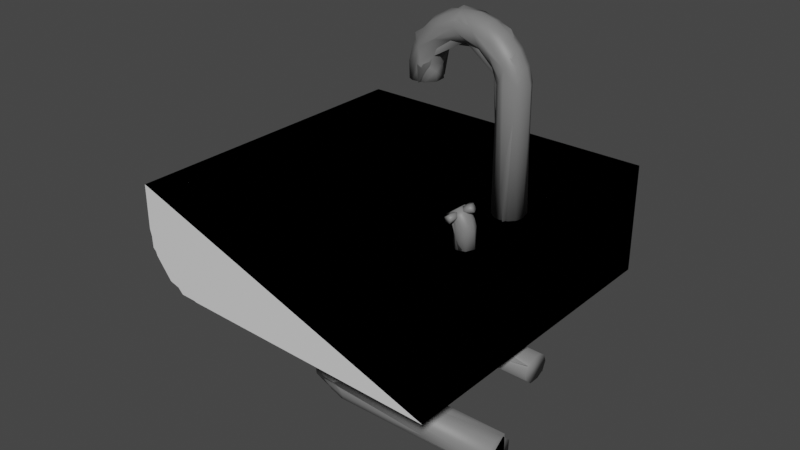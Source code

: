# Source: Waschbecken.blend  (saved by Blender 3.4.6; exported with 4.5.12 LTS)
import bpy
from mathutils import Matrix  # noqa: F401  (used for matrix-valued properties, if any)

bpy.ops.wm.read_factory_settings(use_empty=True)
scene = bpy.context.scene
scene.name = 'Scene'

# ---- materials (node trees are filled in below, after node groups)
mat_material = bpy.data.materials.new('Material')
mat_material.alpha_threshold = 0.0
mat_material.line_color = (0.0, 0.0, 0.0, 1.0)
mat_material_002 = bpy.data.materials.new('Material.002')
mat_material_003 = bpy.data.materials.new('Material.003')
mat_material_003.alpha_threshold = 0.0
mat_material_003.line_color = (0.0, 0.0, 0.0, 1.0)
mat_material_001 = bpy.data.materials.new('Material.001')

# ---- material node trees
mat_material.use_nodes = True; mat_material.node_tree.nodes.clear()
_N = mat_material.node_tree.nodes; _L = mat_material.node_tree.links
n0 = _N.new('ShaderNodeOutputMaterial'); n0.name = 'Material Output'; n0.location = (300, 300)
n1 = _N.new('ShaderNodeBsdfPrincipled'); n1.name = 'Principled BSDF'; n1.location = (10, 300)
n1.distribution = 'GGX'
n1.subsurface_method = 'RANDOM_WALK_SKIN'
n1.inputs[2].default_value = 0.4
n1.inputs[3].default_value = 1.45
n1.inputs[27].default_value = (0.0, 0.0, 0.0, 1.0)
n1.inputs[28].default_value = 1.0
_L.new(n1.outputs[0], n0.inputs[0])
n0.is_active_output = True
mat_material_002.use_nodes = True; mat_material_002.node_tree.nodes.clear()
_N = mat_material_002.node_tree.nodes; _L = mat_material_002.node_tree.links
n0 = _N.new('ShaderNodeBsdfPrincipled'); n0.name = 'Principled BSDF'; n0.location = (10, 300)
n0.distribution = 'GGX'
n0.subsurface_method = 'RANDOM_WALK_SKIN'
n0.inputs[0].default_value = (0.196, 0.196, 0.196, 1.0)
n0.inputs[3].default_value = 1.45
n0.inputs[27].default_value = (0.0, 0.0, 0.0, 1.0)
n0.inputs[28].default_value = 1.0
n1 = _N.new('ShaderNodeOutputMaterial'); n1.name = 'Material Output'; n1.location = (300, 300)
_L.new(n0.outputs[0], n1.inputs[0])
n1.is_active_output = True
mat_material_003.use_nodes = True; mat_material_003.node_tree.nodes.clear()
_N = mat_material_003.node_tree.nodes; _L = mat_material_003.node_tree.links
n0 = _N.new('ShaderNodeOutputMaterial'); n0.name = 'Material Output'; n0.location = (300, 300)
n1 = _N.new('ShaderNodeBsdfPrincipled'); n1.name = 'Principled BSDF'; n1.location = (10, 300)
n1.distribution = 'GGX'
n1.subsurface_method = 'RANDOM_WALK_SKIN'
n1.inputs[2].default_value = 0.4
n1.inputs[3].default_value = 1.45
n1.inputs[27].default_value = (0.0, 0.0, 0.0, 1.0)
n1.inputs[28].default_value = 1.0
_L.new(n1.outputs[0], n0.inputs[0])
n0.is_active_output = True
mat_material_001.use_nodes = True; mat_material_001.node_tree.nodes.clear()
_N = mat_material_001.node_tree.nodes; _L = mat_material_001.node_tree.links
n0 = _N.new('ShaderNodeBsdfPrincipled'); n0.name = 'Principled BSDF'; n0.location = (10, 300)
n0.distribution = 'GGX'
n0.subsurface_method = 'RANDOM_WALK_SKIN'
n0.inputs[0].default_value = (0.196, 0.196, 0.196, 1.0)
n0.inputs[3].default_value = 1.45
n0.inputs[27].default_value = (0.0, 0.0, 0.0, 1.0)
n0.inputs[28].default_value = 1.0
n1 = _N.new('ShaderNodeOutputMaterial'); n1.name = 'Material Output'; n1.location = (300, 300)
_L.new(n0.outputs[0], n1.inputs[0])
n1.is_active_output = True

# ---- world
world_world = bpy.data.worlds.new('World'); scene.world = world_world
world_world.use_nodes = True; world_world.node_tree.nodes.clear()
_N = world_world.node_tree.nodes; _L = world_world.node_tree.links
n0 = _N.new('ShaderNodeOutputWorld'); n0.name = 'World Output'; n0.location = (300, 300)
n1 = _N.new('ShaderNodeBackground'); n1.name = 'Background'; n1.location = (10, 300)
n1.inputs[0].default_value = (0.05088, 0.05088, 0.05088, 1.0)
_L.new(n1.outputs[0], n0.inputs[0])
n0.is_active_output = True
world_world.color = (0.05088, 0.05088, 0.05088)
world_world.use_sun_shadow = False
world_world.sun_shadow_jitter_overblur = 0.0

# ---- meshes
me_cube = bpy.data.meshes.new('Cube')
me_cube.from_pydata([(0.5413, 0.05949, -0.5972), (0.5413, 0.01647, -0.6307), (0.5413, -0.0307, -0.6296), (0.5413, -0.07042, -0.6052), (0.5413, -0.08908, -0.5457), (0.5413, -0.06978, -0.5021), (0.5413, -0.03153, -0.475), (0.5413, 0.01489, -0.4762), (0.5413, 0.04864, -0.4954), (0.5413, 0.8104, -0.366), (1.0, 1.0, -1.057), (0.5413, -0.8104, -0.366), (1.0, -1.0, -1.057), (-0.8104, 0.8104, -0.366), (-0.8104, -0.8104, -0.366), (-1.0, 1.0, -0.6476), (-0.6476, 1.0, -1.0), (-1.0, 0.6476, -1.0), (-0.9391, 0.9999, -0.8564), (-0.9488, 0.9447, -0.9402), (-1.0, 0.9602, -0.8057), (-0.8564, 0.9391, -0.9999), (-0.9264, 0.9416, -0.9585), (-0.8057, 1.0, -0.9602), (-0.9999, 0.8564, -0.9391), (-0.9602, 0.8057, -1.0), (-0.6476, -1.0, -1.0), (-1.0, -1.0, -0.6476), (-1.0, -0.6476, -1.0), (-0.8564, -0.9999, -0.939), (-0.9402, -0.9447, -0.9488), (-0.8055, -0.9597, -1.001), (-0.9999, -0.9391, -0.8564), (-0.9585, -0.9416, -0.9264), (-0.9601, -1.0, -0.8056), (-0.9392, -0.857, -0.9995), (-1.0, -0.8057, -0.9602), (1.0, -1.0, -0.366), (-1.0, -1.0, -0.366), (1.0, 1.0, -0.366), (-1.0, 1.0, -0.366), (0.5413, -0.8104, -0.8788), (-0.8104, -0.8104, -0.8788), (0.5413, 0.8104, -0.8788), (-0.8104, 0.8104, -0.8788), (0.5413, 0.07312, -0.5442), (0.6746, 0.07336, -0.5472), (0.6746, 0.05359, -0.6063), (0.6746, -0.01037, -0.6355), (0.6746, -0.07231, -0.6028), (0.6746, -0.08851, -0.5369), (0.6746, -0.04647, -0.4808), (0.6746, 0.03393, -0.4801), (0.8074, 0.08527, -0.372), (0.8488, 0.05101, -0.372), (0.8641, -0.0004472, -0.372), (0.8524, -0.04353, -0.372), (0.8226, -0.07715, -0.372), (0.7803, -0.09135, -0.372), (0.7358, -0.08527, -0.372), (0.6945, -0.05101, -0.372), (0.6791, 0.0004472, -0.372), (0.695, 0.05175, -0.372), (0.7597, 0.09263, 0.383), (0.8303, 0.07262, 0.3651), (0.8663, 0.001731, 0.3622), (0.8328, -0.07065, 0.3632), (0.7394, -0.08758, 0.3926), (0.7081, -0.06714, 0.3634), (0.6812, -0.01922, 0.3625), (0.819, 0.05962, 0.4543), (0.8399, 0.0001911, 0.4568), (0.8196, -0.05917, 0.4539), (0.6653, -0.02716, 0.4082), (0.6815, 0.03267, 0.384), (0.7044, 0.06606, 0.3826), (0.7561, 0.08807, 0.4822), (0.7723, 0.05962, 0.5345), (0.7918, 0.0001911, 0.5423), (0.7729, -0.05917, 0.5343), (0.761, -0.09108, 0.46), (0.68, -0.06994, 0.4443), (0.6357, -0.02716, 0.4502), (0.7096, 0.08772, 0.4578), (0.6496, 0.09123, 0.5728), (0.7064, 0.05962, 0.5998), (0.7232, 0.0001912, 0.6124), (0.707, -0.05917, 0.5998), (0.6747, -0.08782, 0.5674), (0.6664, -0.08761, 0.5083), (0.5963, -0.02716, 0.4831), (0.6187, 0.03539, 0.4737), (0.6401, 0.07051, 0.4901), (0.6258, 0.05962, 0.6459), (0.6388, 0.0001911, 0.6624), (0.6264, -0.05917, 0.646), (0.6035, -0.08211, 0.5308), (0.5496, -0.02716, 0.5046), (0.6099, 0.08772, 0.5481), (0.5616, 0.08807, 0.6211), (0.536, 0.05962, 0.6695), (0.5443, 0.000191, 0.6888), (0.5366, -0.05917, 0.6698), (0.5595, -0.09037, 0.615), (0.5345, -0.06994, 0.5405), (0.499, -0.02716, 0.5133), (0.5232, 0.03539, 0.5164), (0.5335, 0.07051, 0.5413), (0.4432, 0.05962, 0.6691), (0.4472, -0.01824, 0.6905), (0.444, -0.07683, 0.6487), (0.4797, -0.08761, 0.5761), (0.4479, -0.02716, 0.5087), (0.4783, 0.08772, 0.5765), (0.4152, 0.09119, 0.6084), (0.3592, 0.07714, 0.6244), (0.3519, 0.01879, 0.6663), (0.354, -0.05917, 0.6452), (0.442, -0.09132, 0.606), (0.4169, -0.06994, 0.5322), (0.3997, -0.02716, 0.4909), (0.4191, 0.03539, 0.5057), (0.4155, 0.07051, 0.5324), (0.2735, 0.05962, 0.5979), (0.2656, 0.0001909, 0.6174), (0.2737, -0.05917, 0.5985), (0.3264, -0.08798, 0.5826), (0.3578, -0.02716, 0.4613), (0.3502, 0.08772, 0.5353), (0.2628, 0.08807, 0.5299), (0.2081, 0.05962, 0.532), (0.1955, 0.000191, 0.5488), (0.2082, -0.05917, 0.5326), (0.3237, -0.08732, 0.5187), (0.3191, -0.06994, 0.4662), (0.3249, -0.02716, 0.4219), (0.3343, 0.03539, 0.4443), (0.3178, 0.07051, 0.4657), (0.2274, 0.09199, 0.4162), (0.1803, 0.07714, 0.441), (0.1455, 0.01879, 0.4655), (0.162, -0.05917, 0.452), (0.3034, -0.02716, 0.3753), (0.1658, 0.08264, 0.3534), (0.1188, 0.01879, 0.371), (0.1382, -0.05917, 0.3622), (0.2222, -0.09098, 0.4587), (0.2377, -0.08761, 0.3728), (0.2675, -0.06994, 0.3601), (0.2946, -0.02716, 0.3247), (0.2915, 0.03539, 0.3488), (0.2666, 0.07051, 0.3591), (0.237, 0.08772, 0.3716), (0.1861, 0.09017, 0.2702), (0.1295, 0.04616, 0.2701), (0.1197, -0.01775, 0.2701), (0.1528, -0.07346, 0.2701), (0.1845, -0.09067, 0.2706), (0.2579, -0.08067, 0.2702), (0.2999, -0.02619, 0.2701), (0.2944, 0.04161, 0.2701), (0.2485, 0.08439, 0.2702), (0.745, 0.08961, -0.372), (-0.3521, 0.1308, -0.9583), (-0.3163, 0.1226, -0.9583), (-0.2827, 0.06301, -0.9583), (-0.2875, -0.01682, -0.9583), (-0.3268, -0.06557, -0.9583), (-0.3636, -0.06404, -0.9583), (-0.3952, -0.03508, -0.9583), (-0.4112, 0.04102, -0.9583), (-0.3866, 0.111, -0.9583), (-0.3231, 0.1272, -1.698), (-0.2955, 0.09808, -1.654), (-0.2801, 0.02143, -1.65), (-0.3052, -0.04926, -1.655), (-0.3506, -0.06883, -1.667), (-0.3909, -0.04068, -1.651), (-0.4125, 0.03299, -1.655), (-0.3847, 0.1133, -1.652), (-0.3457, 0.1306, -1.726), (-0.2806, 0.09539, -1.722), (-0.2671, 0.02142, -1.716), (-0.2895, -0.04639, -1.725), (-0.3698, -0.04844, -1.751), (-0.3927, 0.02119, -1.765), (-0.3787, 0.09762, -1.756), (-0.2608, 0.1269, -1.842), (-0.2549, 0.09721, -1.784), (-0.2404, 0.02118, -1.776), (-0.2639, -0.04826, -1.789), (-0.331, -0.05545, -1.837), (-0.3537, 0.02122, -1.864), (-0.342, 0.09749, -1.851), (-0.2815, 0.1305, -1.875), (-0.2168, 0.09696, -1.835), (-0.2043, 0.02122, -1.822), (-0.2172, -0.03218, -1.836), (-0.2448, -0.06178, -1.851), (-0.282, -0.04807, -1.92), (-0.2965, 0.02126, -1.946), (-0.288, 0.09726, -1.929), (-0.1394, 0.1246, -1.923), (-0.17, 0.09673, -1.871), (-0.1604, 0.02127, -1.855), (-0.1756, -0.04781, -1.882), (-0.2433, -0.06811, -1.902), (-0.2165, -0.04783, -1.976), (-0.2252, 0.02132, -2.006), (-0.2192, 0.1056, -1.982), (-0.1155, 0.08267, -1.882), (-0.1139, 0.01181, -1.873), (-0.1201, -0.04914, -1.904), (-0.0968, -0.06843, -1.975), (-0.1432, -0.03121, -2.021), (-0.1464, 0.04175, -2.039), (-0.141, 0.1089, -2.01), (-0.06318, 0.131, -1.974), (-0.06124, 0.1109, -1.902), (-0.06537, 0.0421, -1.871), (-0.0625, -0.03326, -1.89), (-0.06181, -0.03334, -2.024), (-0.06404, 0.04194, -2.044), (-0.06132, 0.1109, -2.012), (0.02989, 0.124, -1.885), (0.01291, 0.0939, -1.859), (-0.01679, 0.04213, -1.854), (-0.008391, -0.04206, -1.876), (-0.032, -0.06676, -1.937), (0.04403, -0.06404, -1.94), (0.01674, -0.03351, -2.001), (0.01859, 0.04196, -2.021), (0.0147, 0.1111, -1.988), (0.02678, 0.04218, -1.82), (0.0366, -0.03361, -1.835), (0.07574, -0.0636, -1.849), (0.08791, -0.03377, -1.951), (0.09375, 0.042, -1.97), (0.08347, 0.1113, -1.939), (0.08251, 0.1115, -1.792), (0.06236, 0.04223, -1.773), (0.07486, -0.03387, -1.785), (0.1209, -0.06705, -1.84), (0.1468, -0.03401, -1.878), (0.1563, 0.04205, -1.895), (0.1462, 0.09558, -1.878), (0.1223, 0.1298, -1.849), (0.1303, 0.1252, -1.725), (0.1024, 0.09564, -1.723), (0.08749, 0.04226, -1.716), (0.1019, -0.03409, -1.722), (0.1409, -0.06366, -1.708), (0.1716, -0.06701, -1.715), (0.1895, -0.03418, -1.788), (0.202, 0.04209, -1.8), (0.1813, 0.1117, -1.781), (0.1253, 0.1118, -1.655), (0.1004, 0.04228, -1.651), (0.1157, -0.03422, -1.653), (0.213, -0.03426, -1.686), (0.2276, 0.04211, -1.694), (0.2124, 0.09564, -1.686), (0.1806, 0.1298, -1.677), (0.1202, 0.09639, -1.53), (0.1152, -0.03208, -1.568), (0.1967, -0.06377, -1.493), (0.2122, -0.04096, -1.563), (0.2318, 0.01768, -1.567), (0.1854, 0.1296, -1.553), (0.1449, 0.1251, -1.537), (0.1162, 0.06361, -1.494), (0.1006, 0.02791, -1.556), (0.1467, -0.06171, -1.537), (0.1844, -0.06707, -1.441), (0.2233, 0.08443, -1.563), (0.1317, 0.00131, -1.433), (0.1511, -0.04597, -1.448), (0.2383, -0.03328, -1.485), (0.2523, 0.04203, -1.492), (0.1839, 0.125, -1.413), (0.1561, 0.08107, -1.388), (0.2511, 0.09633, -1.449), (0.219, 0.1249, -1.456), (0.1802, 0.001413, -1.333), (0.1959, -0.04591, -1.354), (0.2856, 0.04203, -1.431), (0.2237, 0.1114, -1.315), (0.2099, 0.06115, -1.294), (0.2438, -0.0673, -1.343), (0.2719, -0.06363, -1.362), (0.272, -0.03384, -1.421), (0.2458, 0.02181, -1.252), (0.3235, -0.05171, -1.343), (0.3353, -0.01499, -1.366), (0.329, 0.04198, -1.385), (0.2994, 0.111, -1.371), (0.2571, 0.1314, -1.343), (0.2994, 0.1248, -1.271), (0.2851, 0.08065, -1.231), (0.2516, -0.03386, -1.269), (0.3273, 0.1251, -1.323), (0.3273, 0.001702, -1.2), (0.3292, -0.05898, -1.245), (0.3716, 0.09505, -1.338), (0.3826, 0.1159, -1.219), (0.3604, 0.07948, -1.195), (0.4019, -0.06749, -1.252), (0.4091, -0.06183, -1.291), (0.4197, -0.002685, -1.339), (0.3802, 0.04558, -1.355), (0.4138, 0.1197, -1.3), (0.3892, 0.0216, -1.178), (0.4071, -0.05727, -1.222), (0.4326, 0.08785, -1.331), (0.4205, 0.1259, -1.23), (0.436, 0.08834, -1.19), (0.4324, 0.02107, -1.174), (0.415, -0.03134, -1.194), (0.417, -0.03779, -1.321), (0.4125, 0.131, -1.268), (0.4367, 0.03145, -1.346), (0.9851, 0.1168, -1.231), (0.9859, 0.07269, -1.198), (0.986, 0.01435, -1.192), (0.9854, -0.03991, -1.216), (0.9843, -0.06729, -1.263), (0.9831, -0.06027, -1.312), (0.9819, -0.008185, -1.358), (0.9819, 0.06076, -1.359), (0.9826, 0.1103, -1.332), (0.9839, 0.132, -1.279), (-0.1948, -0.5155, -0.9961), (-0.2461, -0.5014, -0.9961), (-0.2863, -0.4656, -0.9961), (-0.305, -0.393, -0.9961), (-0.2714, -0.3261, -0.9961), (-0.2251, -0.2998, -0.9961), (-0.1714, -0.2967, -0.9961), (-0.1068, -0.3348, -0.9961), (-0.08276, -0.4169, -0.9961), (-0.1238, -0.492, -0.9961), (-0.09096, -0.4461, -1.391), (-0.2911, -0.4483, -1.426), (-0.3018, -0.3953, -1.405), (-0.1359, -0.3087, -1.416), (-0.0858, -0.3813, -1.388), (-0.1838, -0.5148, -1.452), (-0.2667, -0.485, -1.419), (-0.2768, -0.405, -1.494), (-0.2822, -0.3418, -1.416), (-0.243, -0.3087, -1.419), (-0.1216, -0.4891, -1.4), (-0.1531, -0.5085, -1.406), (-0.2366, -0.5039, -1.429), (-0.1043, -0.3373, -1.405), (-0.2411, -0.4569, -1.531), (-0.2512, -0.3484, -1.512), (-0.1882, -0.2944, -1.428), (-0.06782, -0.3944, -1.427), (-0.08243, -0.4636, -1.434), (-0.1937, -0.4904, -1.553), (-0.1931, -0.3125, -1.538), (-0.06099, -0.4395, -1.443), (-0.1766, -0.4499, -1.612), (-0.2184, -0.4014, -1.585), (-0.06782, -0.3446, -1.452), (-0.1309, -0.4079, -1.654), (-0.1684, -0.3484, -1.611), (-0.01993, -0.3532, -1.481), (-0.03084, -0.4036, -1.46), (-0.09065, -0.4987, -1.48), (-0.1269, -0.5106, -1.566), (-0.09887, -0.4899, -1.624), (-0.09969, -0.3201, -1.624), (-0.1156, -0.3018, -1.581), (-0.1254, -0.2949, -1.525), (-0.06652, -0.3086, -1.507), (-0.07489, -0.4569, -1.664), (-0.08419, -0.3942, -1.674), (-0.07536, -0.3532, -1.664), (0.009216, -0.2963, -1.608), (0.01067, -0.3839, -1.479), (-0.003528, -0.4368, -1.48), (-0.0294, -0.4824, -1.497), (0.01932, -0.502, -1.538), (0.01085, -0.4576, -1.683), (0.04279, -0.3545, -1.492), (0.0105, -0.5135, -1.608), (-0.001326, -0.4905, -1.655), (-0.01089, -0.4285, -1.692), (0.006595, -0.3942, -1.695), (0.01033, -0.3525, -1.683), (-0.002189, -0.3195, -1.655), (0.0218, -0.3001, -1.556), (0.01355, -0.3205, -1.519), (0.05768, -0.3957, -1.479), (0.05636, -0.4385, -1.484), (0.0378, -0.475, -1.505), (-0.01982, -0.512, -1.565), (1.05, -0.5166, -1.596), (1.05, -0.4733, -1.673), (1.05, -0.3795, -1.695), (1.05, -0.305, -1.635), (1.05, -0.3008, -1.542), (1.05, -0.3601, -1.484), (1.05, -0.4343, -1.477), (1.05, -0.4952, -1.521), (0.8418, -0.3919, -0.3854), (0.8748, -0.4356, -0.3854), (0.8538, -0.4864, -0.3854), (0.8009, -0.5001, -0.3854), (0.7645, -0.4661, -0.3854), (0.762, -0.4226, -0.3854), (0.7981, -0.3889, -0.3854), (0.8588, -0.4075, -0.2513), (0.8726, -0.4435, -0.2668), (0.7765, -0.4002, -0.2544), (0.761, -0.4264, -0.2699), (0.8443, -0.4913, -0.2549), (0.8495, -0.4116, -0.2131), (0.8629, -0.467, -0.2377), (0.8489, -0.4789, -0.2224), (0.8602, -0.443, -0.2147), (0.7705, -0.4812, -0.2536), (0.8336, -0.3932, -0.2286), (0.7504, -0.4373, -0.2451), (0.7947, -0.3894, -0.2455), (0.7981, -0.3871, -0.1956), (0.7877, -0.4955, -0.2413), (0.7577, -0.4603, -0.2521), (0.7479, -0.4218, -0.2353), (0.8155, -0.4049, -0.1703), (0.8309, -0.4318, -0.167), (0.8242, -0.4715, -0.1681), (0.8078, -0.493, -0.1836), (0.7985, -0.4993, -0.1963), (0.7601, -0.4937, -0.2129), (0.7383, -0.4624, -0.2276), (0.7558, -0.3949, -0.212), (0.7605, -0.3977, -0.1719), (0.7952, -0.4218, -0.1465), (0.7936, -0.467, -0.1476), (0.7665, -0.4874, -0.1675), (0.7312, -0.4677, -0.1933), (0.732, -0.4212, -0.1928), (0.8084, -0.4401, -0.1954), (0.7972, -0.4655, -0.1768), (0.8516, -0.4591, -0.1263), (0.7843, -0.4424, -0.1553), (0.8532, -0.4228, -0.1289), (0.796, -0.4197, -0.1749), (0.8639, -0.4233, -0.1468), (0.8705, -0.4446, -0.1578), (0.8609, -0.4639, -0.1418), (0.8474, -0.4426, -0.1193), (0.7933, -0.3474, -0.1667), (0.8046, -0.3474, -0.1933), (0.7859, -0.3474, -0.2096), (0.7938, -0.42, -0.208), (0.7692, -0.42, -0.2041), (0.7611, -0.3474, -0.1949), (0.7689, -0.3474, -0.1712), (0.8045, -0.42, -0.1812), (0.761, -0.42, -0.1805), (0.7855, -0.42, -0.1653), (0.7933, -0.4705, -0.1667), (0.8046, -0.4705, -0.1933), (0.7859, -0.4705, -0.2096), (0.7938, -0.5431, -0.208), (0.7692, -0.5431, -0.2041), (0.7611, -0.4705, -0.1949), (0.7689, -0.4705, -0.1712), (0.8045, -0.5431, -0.1812), (0.761, -0.5431, -0.1805), (0.7855, -0.5431, -0.1653), (0.7257, -0.4359, -0.2543), (0.7159, -0.4634, -0.2407), (0.6998, -0.4454, -0.2184), (0.71, -0.4169, -0.2326), (0.7808, -0.4249, -0.2067), (0.7842, -0.4446, -0.2114), (0.773, -0.4634, -0.1958), (0.7592, -0.4466, -0.1766), (0.7654, -0.4197, -0.1853)], [], [(37, 38, 27, 34, 29, 26, 12), (18, 20, 15), (21, 23, 16), (22, 19, 23), (24, 25, 17), (19, 22, 25), (29, 31, 26), (32, 34, 27), (33, 30, 34), (35, 36, 28), (30, 33, 36), (1, 47, 0), (5, 50, 4), (5, 51, 50), (2, 48, 1), (7, 52, 6), (8, 52, 7), (60, 69, 61), (162, 63, 53), (55, 65, 56), (59, 68, 60), (62, 75, 162), (54, 65, 55), (56, 66, 57), (61, 74, 62), (53, 64, 54), (68, 67, 81), (64, 70, 65), (68, 81, 73), (65, 71, 72), (66, 72, 80), (63, 76, 64), (75, 83, 63), (76, 77, 70), (67, 80, 89), (83, 84, 63), (73, 81, 82), (80, 88, 103), (92, 98, 83), (81, 89, 96), (89, 103, 96), (97, 104, 105), (99, 100, 93), (107, 113, 98), (102, 109, 110), (84, 114, 99), (103, 110, 118), (113, 114, 84), (104, 111, 119), (109, 116, 117), (110, 117, 126), (114, 115, 108), (122, 128, 113), (111, 118, 133), (108, 116, 109), (112, 119, 120), (114, 129, 115), (118, 126, 146), (115, 123, 116), (119, 133, 134), (129, 130, 123), (137, 138, 128), (128, 138, 114), (127, 134, 135), (130, 140, 131), (129, 139, 130), (133, 146, 147), (145, 155, 156), (138, 143, 139), (142, 148, 149), (160, 150, 149, 159), (138, 153, 143), (150, 160, 151), (151, 161, 152), (147, 157, 158), (143, 154, 144), (177, 184, 176), (166, 175, 174), (168, 176, 167), (167, 175, 166), (166, 174, 165), (165, 173, 164), (170, 178, 169), (178, 186, 185), (175, 176, 183), (179, 180, 186), (184, 191, 176), (193, 194, 201), (198, 205, 197), (207, 213, 206), (204, 211, 210), (208, 214, 207), (209, 216, 215), (194, 202, 217), (203, 210, 202), (211, 219, 210), (211, 220, 219), (212, 228, 220), (210, 218, 202), (217, 223, 216), (218, 224, 202), (213, 229, 228), (217, 232, 223), (227, 235, 234), (224, 246, 217), (228, 242, 235), (228, 229, 242), (225, 239, 224), (234, 235, 241), (239, 247, 224), (246, 255, 245), (250, 251, 258), (248, 256, 247), (261, 274, 260), (256, 269, 247), (252, 265, 273), (259, 267, 266), (264, 276, 275), (274, 281, 278), (274, 268, 281), (267, 277, 266), (273, 265, 288), (270, 280, 263), (275, 280, 270), (281, 285, 278), (276, 273, 284), (283, 287, 280), (280, 286, 279), (296, 295, 282), (265, 290, 289), (283, 299, 291), (284, 288, 299), (290, 293, 292), (300, 303, 295), (286, 297, 296), (287, 298, 286), (291, 298, 287), (289, 292, 307), (299, 302, 301), (292, 318, 307), (301, 305, 298), (293, 308, 318), (302, 306, 312), (288, 307, 306), (301, 317, 311), (309, 313, 320), (302, 312, 317), (303, 310, 313), (301, 311, 305), (304, 315, 314), (317, 316, 311), (320, 327, 308), (320, 328, 327), (314, 330, 319), (313, 328, 320), (312, 324, 317), (314, 321, 330), (306, 325, 312), (315, 322, 321), (316, 323, 322), (338, 339, 345), (337, 338, 344), (334, 335, 349), (333, 334, 342), (336, 337, 357), (340, 331, 352), (339, 340, 341), (335, 336, 350), (342, 343, 348), (345, 365, 354), (358, 341, 362), (359, 351, 370), (351, 352, 370), (353, 347, 360), (370, 352, 346), (357, 375, 361), (344, 376, 357), (355, 348, 364), (358, 362, 369), (360, 355, 363), (355, 364, 363), (358, 369, 365), (356, 367, 364), (362, 359, 383), (363, 364, 366), (369, 362, 382), (361, 374, 367), (370, 346, 398), (371, 360, 372), (365, 394, 376), (375, 380, 374), (383, 370, 384), (372, 363, 377), (398, 346, 387), (375, 393, 380), (376, 394, 393), (377, 366, 389), (368, 386, 394), (373, 392, 379), (382, 383, 397), (388, 377, 385), (389, 378, 390), (381, 395, 386), (397, 383, 384), (396, 397, 405), (392, 380, 402), (380, 403, 402), (380, 393, 403), (388, 385, 400), (398, 387, 399), (393, 394, 403), (389, 390, 401), (386, 395, 404), (390, 391, 401), (395, 396, 405), (427, 407, 413), (414, 408, 407), (420, 409, 408), (416, 413, 412), (415, 422, 420), (425, 430, 417), (417, 429, 425), (418, 421, 434), (423, 428, 436), (419, 432, 422), (430, 438, 416), (424, 419, 414), (420, 422, 433), (416, 438, 426), (423, 436, 437), (422, 432, 433), (427, 431, 424), (428, 435, 436), (424, 431, 419), (433, 441, 434), (438, 444, 439), (436, 442, 443), (438, 439, 427), (451, 445, 450), (445, 452, 446), (446, 447, 448), (449, 450, 448), (454, 447, 453, 452, 451, 449), (462, 456, 455), (458, 457, 456), (459, 460, 457), (463, 461, 460), (464, 455, 461), (472, 466, 465), (468, 467, 466), (469, 470, 467), (473, 471, 470), (474, 465, 471), (477, 476, 481, 482), (478, 479, 475), (480, 476, 475), (483, 478, 477), (0, 45, 9, 43, 41, 11, 4, 3, 2, 1), (12, 10, 39, 37), (15, 40, 39, 10, 16, 23, 18), (38, 40, 15, 20, 24, 17, 28, 36, 32, 27), (18, 19, 20), (20, 19, 24), (21, 22, 23), (23, 19, 18), (24, 19, 25), (25, 22, 21), (29, 30, 31), (31, 30, 35), (32, 33, 34), (34, 30, 29), (35, 30, 36), (36, 33, 32), (38, 37, 11, 14), (28, 17, 25, 21, 16, 10, 12, 26, 31, 35), (39, 9, 11, 37), (38, 14, 13, 40), (40, 13, 9, 39), (41, 43, 44, 42), (44, 13, 14, 42), (42, 14, 11, 41), (43, 9, 13, 44), (48, 2, 3, 49), (8, 7, 6, 5, 4, 11, 9, 45), (48, 49, 50, 51, 52, 46, 47), (1, 48, 47), (5, 6, 51), (6, 52, 51), (49, 3, 4, 50), (46, 45, 0, 47), (52, 8, 45, 46), (80, 58, 57, 66), (60, 68, 69), (62, 74, 75), (59, 67, 68), (54, 64, 65), (67, 59, 58, 80), (53, 63, 64), (56, 65, 66), (61, 69, 74), (162, 75, 63), (78, 79, 72, 71), (65, 70, 71), (69, 68, 73), (66, 65, 72), (69, 73, 74), (64, 76, 70), (91, 74, 73, 82), (92, 75, 74, 91), (80, 72, 79), (63, 84, 76), (78, 71, 70, 77), (75, 92, 83), (81, 67, 89), (95, 103, 88, 87), (87, 88, 80, 79), (82, 90, 91), (85, 77, 76, 84), (86, 78, 77, 85), (89, 80, 103), (83, 98, 84), (96, 90, 82, 81), (86, 87, 79, 78), (118, 111, 96, 103), (107, 92, 91, 106), (93, 85, 84, 99), (94, 86, 85, 93), (92, 107, 98), (104, 97, 90, 96), (94, 95, 87, 86), (106, 91, 90, 97), (101, 94, 93, 100), (98, 113, 84), (104, 96, 111), (101, 102, 95, 94), (109, 101, 100, 108), (97, 105, 106), (103, 95, 102), (119, 112, 105, 104), (121, 106, 105, 112), (102, 101, 109), (122, 107, 106, 121), (103, 102, 110), (108, 100, 99, 114), (137, 122, 121, 136), (107, 122, 113), (112, 120, 121), (110, 109, 117), (118, 110, 126), (108, 115, 116), (113, 128, 114), (119, 111, 133), (126, 117, 125), (134, 127, 120, 119), (115, 129, 123), (122, 137, 128), (133, 118, 146), (116, 123, 124), (124, 125, 117, 116), (136, 121, 120, 127), (131, 124, 123, 130), (130, 139, 140), (131, 132, 125, 124), (132, 146, 126, 125), (127, 135, 136), (147, 148, 134, 133), (114, 138, 129), (148, 142, 135, 134), (140, 141, 132, 131), (150, 136, 135, 142), (151, 137, 136, 150), (146, 132, 141), (152, 138, 137, 151), (129, 138, 139), (144, 145, 141, 140), (145, 157, 146, 141), (142, 149, 150), (144, 140, 139, 143), (161, 160, 159, 158, 157, 156, 155, 154, 153), (153, 138, 152, 161), (157, 145, 156), (151, 160, 161), (147, 146, 157), (143, 153, 154), (158, 159, 149, 148), (148, 147, 158), (144, 154, 155), (145, 144, 155), (57, 58, 59, 60, 61, 62, 162, 53, 54, 55, 56), (176, 168, 169, 177), (164, 163, 171, 170, 169, 168, 167, 166, 165), (179, 171, 163, 180), (167, 176, 175), (165, 174, 173), (164, 173, 172), (169, 178, 177), (178, 170, 171, 179), (180, 163, 164, 172), (191, 184, 185, 192), (181, 173, 174, 182), (184, 177, 178, 185), (183, 182, 174, 175), (189, 182, 183, 190), (178, 179, 186), (173, 181, 172), (193, 192, 185, 186), (187, 194, 180, 172), (190, 183, 176, 198), (188, 187, 172, 181), (176, 206, 198), (194, 193, 186, 180), (189, 188, 181, 182), (176, 191, 206), (201, 200, 192, 193), (196, 195, 188, 189), (190, 198, 197), (187, 188, 195), (191, 199, 206), (199, 191, 192, 200), (196, 189, 190, 197), (217, 216, 209, 194), (203, 202, 187, 195), (198, 206, 205), (204, 203, 195, 196), (201, 194, 209), (199, 207, 206), (207, 199, 200, 208), (204, 196, 197, 205), (209, 208, 200, 201), (211, 204, 205, 212), (194, 187, 202), (207, 214, 213), (203, 204, 210), (208, 215, 214), (212, 205, 206, 213), (208, 209, 215), (222, 221, 214, 215), (222, 215, 216, 223), (211, 212, 220), (237, 231, 232, 238), (212, 213, 228), (213, 214, 221), (210, 219, 218), (231, 222, 223, 232), (230, 229, 213, 221), (220, 228, 227), (202, 224, 217), (218, 225, 224), (225, 218, 219, 226), (231, 230, 221, 222), (227, 226, 219, 220), (238, 232, 217, 246), (227, 228, 235), (237, 236, 230, 231), (229, 230, 236), (226, 233, 225), (234, 233, 226, 227), (248, 239, 240, 249), (243, 242, 229, 236), (239, 225, 233, 240), (244, 243, 236, 237), (241, 240, 233, 234), (244, 237, 238, 245), (254, 253, 243, 244), (238, 246, 245), (250, 249, 240, 241), (254, 244, 245, 255), (251, 250, 241, 235), (262, 246, 224, 247), (252, 251, 235, 242), (253, 252, 242, 243), (239, 248, 247), (246, 262, 255), (260, 259, 253, 254), (258, 257, 249, 250), (260, 254, 255, 261), (256, 248, 249, 257), (255, 262, 261), (252, 253, 259), (272, 264, 258, 251), (268, 262, 247, 269), (274, 261, 262, 268), (273, 272, 251, 252), (266, 265, 252, 259), (256, 263, 269), (263, 256, 257, 271), (264, 271, 257, 258), (259, 260, 267), (296, 268, 269, 279), (260, 274, 267), (271, 264, 275), (263, 271, 270), (276, 272, 273), (267, 274, 278), (264, 272, 276), (266, 277, 265), (271, 275, 270), (267, 278, 277), (288, 265, 289), (279, 269, 263, 280), (268, 282, 281), (285, 290, 277, 278), (268, 296, 282), (265, 277, 290), (275, 283, 280), (284, 283, 275, 276), (294, 293, 290, 285), (294, 285, 281, 295), (284, 273, 288), (279, 286, 296), (282, 295, 281), (280, 287, 286), (283, 284, 299), (309, 294, 295, 303), (296, 300, 295), (289, 290, 292), (283, 291, 287), (299, 288, 302), (286, 298, 297), (296, 319, 300), (288, 289, 307), (291, 301, 298), (293, 294, 309), (291, 299, 301), (319, 296, 297, 314), (292, 293, 318), (293, 309, 308), (304, 297, 298, 305), (297, 304, 314), (300, 310, 303), (302, 288, 306), (316, 315, 305, 311), (309, 320, 308), (301, 302, 317), (309, 303, 313), (310, 300, 319), (304, 305, 315), (324, 323, 316, 317), (327, 328, 329, 330, 321, 322, 323, 324, 325, 326), (325, 306, 307, 326), (313, 329, 328), (312, 325, 324), (314, 315, 321), (313, 310, 329), (330, 329, 310, 319), (307, 318, 326), (318, 327, 326), (315, 316, 322), (318, 308, 327), (331, 340, 339, 338, 337, 336, 335, 334, 333, 332), (353, 346, 331, 332), (331, 346, 352), (334, 349, 343), (340, 351, 341), (333, 342, 347), (336, 357, 350), (347, 353, 332, 333), (338, 354, 344), (340, 352, 351), (339, 341, 345), (334, 343, 342), (348, 343, 349, 356), (335, 350, 349), (338, 345, 354), (337, 344, 357), (345, 341, 358), (341, 351, 359), (358, 365, 345), (356, 349, 350, 361), (341, 359, 362), (355, 360, 347, 342), (357, 361, 350), (346, 353, 371), (376, 344, 354, 365), (342, 348, 355), (353, 360, 371), (392, 373, 374, 380), (356, 364, 348), (376, 375, 357), (361, 367, 356), (375, 374, 361), (369, 368, 365), (362, 383, 382), (359, 370, 383), (367, 366, 364), (369, 382, 381), (374, 373, 367), (360, 363, 372), (368, 394, 365), (378, 366, 367, 379), (373, 379, 367), (346, 371, 387), (370, 398, 384), (363, 366, 377), (369, 381, 368), (388, 387, 371, 372), (390, 378, 379, 391), (376, 393, 375), (372, 377, 388), (366, 378, 389), (381, 386, 368), (377, 389, 385), (396, 395, 381, 382), (392, 391, 379), (382, 397, 396), (399, 387, 388, 400), (403, 404, 405, 406, 399, 400, 401, 402), (397, 406, 405), (384, 406, 397), (399, 406, 384, 398), (400, 385, 389, 401), (404, 403, 394, 386), (401, 391, 392, 402), (395, 405, 404), (410, 409, 418, 435), (427, 424, 407), (424, 414, 407), (414, 415, 408), (415, 420, 408), (420, 418, 409), (411, 410, 423, 429), (435, 428, 410), (428, 423, 410), (412, 411, 429, 417), (422, 415, 414, 419), (417, 416, 412), (416, 426, 413), (426, 427, 413), (411, 412, 413, 407, 408, 409, 410), (418, 420, 421), (417, 430, 416), (435, 418, 434), (421, 420, 433), (434, 421, 433), (429, 423, 437), (426, 438, 427), (419, 431, 432), (425, 429, 437), (425, 437, 430), (439, 444, 443, 442, 441, 440), (441, 433, 432, 440), (432, 431, 440), (437, 436, 443), (443, 444, 430, 437), (439, 440, 431, 427), (438, 430, 444), (434, 441, 442), (435, 434, 442), (445, 446, 448, 450), (436, 435, 442), (450, 449, 451), (451, 452, 445), (446, 452, 453), (453, 447, 446), (448, 447, 454), (448, 454, 449), (464, 462, 455), (462, 458, 456), (458, 459, 457), (459, 463, 460), (463, 464, 461), (455, 456, 457, 460, 461), (464, 463, 459, 458, 462), (474, 472, 465), (472, 468, 466), (468, 469, 467), (469, 473, 470), (473, 474, 471), (465, 466, 467, 470, 471), (474, 473, 469, 468, 472), (483, 479, 478), (479, 480, 475), (476, 480, 481), (475, 476, 477, 478), (482, 483, 477), (479, 483, 482, 481, 480)])
me_cube.polygons.foreach_set('use_smooth', [0, 0, 0, 0, 0, 0, 0, 0, 0, 0, 0, 0, 0, 0, 0, 0, 0, 1, 1, 1, 1, 1, 1, 1, 1, 1, 1, 1, 1, 1, 1, 1, 1, 1, 1, 1, 1, 1, 1, 1, 1, 1, 1, 1, 1, 1, 1, 1, 1, 1, 1, 1, 1, 1, 1, 1, 1, 1, 1, 1, 1, 1, 1, 1, 1, 1, 1, 1, 1, 1, 1, 1, 1, 1, 1, 1, 1, 1, 1, 1, 1, 1, 1, 1, 1, 1, 1, 1, 1, 1, 1, 1, 1, 1, 1, 1, 1, 1, 1, 1, 1, 1, 1, 1, 1, 1, 1, 1, 1, 1, 1, 1, 1, 1, 1, 1, 1, 1, 1, 1, 1, 1, 1, 1, 1, 1, 1, 1, 1, 1, 1, 1, 1, 1, 1, 1, 1, 1, 1, 1, 1, 1, 1, 1, 1, 1, 1, 1, 1, 1, 1, 1, 1, 1, 1, 1, 1, 1, 1, 1, 1, 1, 1, 1, 1, 1, 1, 1, 1, 1, 1, 1, 1, 1, 1, 1, 1, 1, 1, 1, 1, 1, 1, 1, 1, 1, 1, 1, 1, 1, 1, 1, 1, 1, 1, 1, 1, 1, 1, 1, 1, 1, 1, 1, 1, 1, 1, 1, 1, 1, 1, 1, 1, 1, 1, 1, 1, 1, 1, 1, 1, 1, 1, 1, 1, 1, 1, 1, 1, 1, 1, 1, 1, 1, 1, 1, 1, 1, 1, 1, 1, 1, 1, 1, 1, 1, 1, 1, 1, 1, 1, 1, 1, 1, 1, 1, 1, 0, 0, 0, 0, 0, 0, 0, 0, 0, 0, 0, 0, 0, 0, 0, 0, 0, 0, 0, 0, 0, 0, 0, 0, 0, 0, 0, 0, 0, 0, 0, 0, 0, 0, 1, 1, 1, 1, 1, 1, 1, 1, 1, 1, 1, 1, 1, 1, 1, 1, 1, 1, 1, 1, 1, 1, 1, 1, 1, 1, 1, 1, 1, 1, 1, 1, 1, 1, 1, 1, 1, 1, 1, 1, 1, 1, 1, 1, 1, 1, 1, 1, 1, 1, 1, 1, 1, 1, 1, 1, 1, 1, 1, 1, 1, 1, 1, 1, 1, 1, 1, 1, 1, 1, 1, 1, 1, 1, 1, 1, 1, 1, 1, 1, 1, 1, 1, 1, 1, 1, 1, 1, 1, 1, 1, 1, 1, 1, 1, 1, 1, 1, 1, 1, 1, 1, 1, 1, 1, 1, 1, 1, 1, 1, 1, 1, 1, 1, 1, 1, 1, 1, 1, 1, 1, 1, 1, 1, 1, 1, 1, 1, 1, 1, 1, 1, 1, 1, 1, 1, 1, 1, 1, 1, 1, 1, 1, 1, 1, 1, 1, 1, 1, 1, 1, 1, 1, 1, 1, 1, 1, 1, 1, 1, 1, 1, 1, 1, 1, 1, 1, 1, 1, 1, 1, 1, 1, 1, 1, 1, 1, 1, 1, 1, 1, 1, 1, 1, 1, 1, 1, 1, 1, 1, 1, 1, 1, 1, 1, 1, 1, 1, 1, 1, 1, 1, 1, 1, 1, 1, 1, 1, 1, 1, 1, 1, 1, 1, 1, 1, 1, 1, 1, 1, 1, 1, 1, 1, 1, 1, 1, 1, 1, 1, 1, 1, 1, 1, 1, 1, 1, 1, 1, 1, 1, 1, 1, 1, 1, 1, 1, 1, 1, 1, 1, 1, 1, 1, 1, 1, 1, 1, 1, 1, 1, 1, 1, 1, 1, 1, 1, 1, 1, 1, 1, 1, 1, 1, 1, 1, 1, 1, 1, 1, 1, 1, 1, 1, 1, 1, 1, 1, 1, 1, 1, 1, 1, 1, 1, 1, 1, 1, 1, 1, 1, 1, 1, 1, 1, 1, 1, 1, 1, 1, 1, 1, 1, 1, 1, 1, 1, 1, 1, 1, 1, 1, 1, 1, 1, 1, 1, 1, 1, 1, 1, 1, 1, 1, 1, 1, 1, 1, 1, 1, 1, 1, 1, 1, 1, 1, 1, 1, 1, 1, 1, 1, 1, 1, 1, 1, 1, 1, 1, 1, 1, 1, 1, 1, 1, 1, 1, 1, 1, 1, 1, 1, 1, 1, 1, 1, 1, 1, 1, 1, 1, 1, 1, 1, 1])
me_cube.polygons.foreach_set('material_index', [0, 0, 0, 0, 0, 0, 0, 0, 0, 0, 0, 0, 0, 0, 0, 0, 0, 1, 1, 1, 1, 1, 1, 1, 1, 1, 1, 1, 1, 1, 1, 1, 1, 1, 1, 1, 1, 1, 1, 1, 1, 1, 1, 1, 1, 1, 1, 1, 1, 1, 1, 1, 1, 1, 1, 1, 1, 1, 1, 1, 1, 1, 1, 1, 1, 1, 1, 1, 1, 1, 1, 1, 1, 1, 1, 1, 1, 1, 1, 1, 1, 1, 1, 1, 1, 1, 1, 1, 1, 1, 1, 1, 1, 1, 1, 1, 1, 1, 1, 1, 1, 1, 1, 1, 1, 1, 1, 1, 1, 1, 1, 1, 1, 1, 1, 1, 1, 1, 1, 1, 1, 1, 1, 1, 1, 1, 1, 1, 1, 1, 1, 1, 1, 1, 1, 1, 1, 1, 1, 1, 1, 1, 1, 1, 1, 1, 1, 1, 1, 1, 1, 1, 1, 1, 1, 1, 1, 1, 1, 1, 1, 1, 1, 1, 1, 1, 1, 1, 1, 1, 1, 1, 1, 1, 1, 1, 1, 1, 1, 1, 1, 1, 1, 1, 1, 1, 1, 1, 1, 1, 1, 1, 1, 1, 1, 1, 1, 1, 1, 1, 1, 1, 1, 1, 1, 1, 1, 1, 1, 1, 1, 1, 1, 1, 1, 1, 1, 1, 1, 1, 1, 1, 1, 1, 1, 1, 1, 1, 1, 1, 1, 1, 1, 1, 1, 1, 1, 1, 1, 1, 1, 1, 1, 1, 1, 1, 1, 1, 1, 1, 1, 1, 1, 1, 1, 1, 1, 0, 0, 0, 0, 0, 0, 0, 0, 0, 0, 0, 0, 0, 0, 0, 0, 0, 0, 0, 0, 0, 0, 0, 0, 0, 0, 0, 0, 0, 0, 0, 0, 0, 0, 1, 1, 1, 1, 1, 1, 1, 1, 1, 1, 1, 1, 1, 1, 1, 1, 1, 1, 1, 1, 1, 1, 1, 1, 1, 1, 1, 1, 1, 1, 1, 1, 1, 1, 1, 1, 1, 1, 1, 1, 1, 1, 1, 1, 1, 1, 1, 1, 1, 1, 1, 1, 1, 1, 1, 1, 1, 1, 1, 1, 1, 1, 1, 1, 1, 1, 1, 1, 1, 1, 1, 1, 1, 1, 1, 1, 1, 1, 1, 1, 1, 1, 1, 1, 1, 1, 1, 1, 1, 1, 1, 1, 1, 1, 1, 1, 1, 1, 1, 1, 1, 1, 1, 1, 1, 1, 1, 1, 1, 1, 1, 1, 1, 1, 1, 1, 1, 1, 1, 1, 1, 1, 1, 1, 1, 1, 1, 1, 1, 1, 1, 1, 1, 1, 1, 1, 1, 1, 1, 1, 1, 1, 1, 1, 1, 1, 1, 1, 1, 1, 1, 1, 1, 1, 1, 1, 1, 1, 1, 1, 1, 1, 1, 1, 1, 1, 1, 1, 1, 1, 1, 1, 1, 1, 1, 1, 1, 1, 1, 1, 1, 1, 1, 1, 1, 1, 1, 1, 1, 1, 1, 1, 1, 1, 1, 1, 1, 1, 1, 1, 1, 1, 1, 1, 1, 1, 1, 1, 1, 1, 1, 1, 1, 1, 1, 1, 1, 1, 1, 1, 1, 1, 1, 1, 1, 1, 1, 1, 1, 1, 1, 1, 1, 1, 1, 1, 1, 1, 1, 1, 1, 1, 1, 1, 1, 1, 1, 1, 1, 1, 1, 1, 1, 1, 1, 1, 1, 1, 1, 1, 1, 1, 1, 1, 1, 1, 1, 1, 1, 1, 1, 1, 1, 1, 1, 1, 1, 1, 1, 1, 1, 1, 1, 1, 1, 1, 1, 1, 1, 1, 1, 1, 1, 1, 1, 1, 1, 1, 1, 1, 1, 1, 1, 1, 1, 1, 1, 1, 1, 1, 1, 1, 1, 1, 1, 1, 1, 1, 1, 1, 1, 1, 1, 1, 1, 1, 1, 1, 1, 1, 1, 1, 1, 1, 1, 1, 1, 1, 1, 1, 1, 1, 1, 1, 1, 1, 1, 1, 1, 1, 1, 1, 1, 1, 1, 1, 1, 1, 1, 1, 1, 1, 1, 1, 1, 1, 1, 1, 1, 1, 1, 1, 1, 1, 1, 1, 1, 1, 1, 1, 1, 1, 1, 1, 1])
_uv = me_cube.uv_layers.new(name='UVMap')
_uv.uv.foreach_set('vector', [0.625, 0.75, 0.625, 1.0, 0.419, 1.0, 0.3987, 0.9946, 0.384, 0.9811, 0.375, 0.956, 0.375, 0.75, 0.3938, 0.259, 0.3989, 0.2502, 0.419, 0.25, 0.1438, 0.509, 0.1489, 0.5004, 0.169, 0.5, 0.1391, 0.5054, 0.3393, 0.2919, 0.1489, 0.5004, 0.384, 0.2312, 0.3754, 0.2261, 0.375, 0.206, 0.3804, 0.2359, 0.3004, 0.3264, 0.3754, 0.2261, 0.384, 0.9811, 0.3754, 0.9761, 0.375, 0.956, 0.3938, 0.008988, 0.3989, 0.0004261, 0.419, 0.0, 0.3891, 0.005404, 0.3843, 0.003993, 0.3989, 0.0004261, 0.134, 0.7312, 0.1254, 0.7261, 0.125, 0.706, 0.1304, 0.7359, 0.2412, 0.5316, 0.1254, 0.7261, 0.7984, 0.8047, 0.8861, 1.0, 0.9075, 0.8047, 0.3906, 0.8047, 0.4685, 1.0, 0.4859, 0.8047, 0.3906, 0.8047, 0.3281, 1.0, 0.4685, 1.0, 0.704, 0.8047, 0.7449, 1.0, 0.7984, 0.8047, 0.204, 0.8047, 0.1675, 1.0, 0.2969, 0.8047, 0.1262, 0.8047, 0.1675, 1.0, 0.204, 0.8047, 0.3429, 0.5, 0.2834, 1.0, 0.2491, 0.5, 1.0, 0.5, 0.9818, 1.0, 0.9366, 0.5, 0.7491, 0.5, 0.7527, 1.0, 0.6713, 0.5, 0.4366, 0.5, 0.3793, 1.0, 0.3429, 0.5, 0.1556, 0.5, 0.1192, 1.0, 0.04598, 0.5, 0.8429, 0.5, 0.7527, 1.0, 0.7491, 0.5, 0.6713, 0.5, 0.6137, 1.0, 0.5929, 0.5, 0.2491, 0.5, 0.1962, 1.0, 0.1556, 0.5, 0.9366, 0.5, 0.8919, 1.0, 0.8429, 0.5, 0.3793, 1.0, 0.4544, 1.0, 0.3899, 1.0, 0.8919, 1.0, 0.8603, 1.0, 0.7527, 1.0, 0.3793, 1.0, 0.3899, 1.0, 0.2972, 1.0, 0.7527, 1.0, 0.7502, 1.0, 0.6408, 1.0, 0.6137, 1.0, 0.6408, 1.0, 0.5376, 1.0, 0.9818, 1.0, 0.9541, 1.0, 0.8919, 1.0, 0.1192, 1.0, 0.04744, 1.0, 0.02042, 1.0, 0.9541, 1.0, 0.8603, 1.0, 0.8603, 1.0, 0.4544, 1.0, 0.5376, 1.0, 0.4521, 1.0, 0.04744, 1.0, 0.0, 1.0, 0.02042, 1.0, 0.2972, 1.0, 0.3899, 1.0, 0.2972, 1.0, 0.5376, 1.0, 0.5467, 1.0, 0.5463, 1.0, 0.1089, 1.0, 0.04744, 1.0, 0.04744, 1.0, 0.3899, 1.0, 0.4521, 1.0, 0.4154, 1.0, 0.4521, 1.0, 0.5463, 1.0, 0.4154, 1.0, 0.2972, 1.0, 0.3899, 1.0, 0.2972, 1.0, 0.9541, 1.0, 0.8603, 1.0, 0.8603, 1.0, 0.1089, 1.0, 0.04744, 1.0, 0.04744, 1.0, 0.6408, 1.0, 0.7196, 1.0, 0.594, 1.0, 0.9792, 1.0, 0.9612, 1.0, 0.9541, 1.0, 0.5463, 1.0, 0.594, 1.0, 0.5267, 1.0, 0.04744, 1.0, 0.0, 1.0, 0.0, 1.0, 0.3899, 1.0, 0.4521, 1.0, 0.3899, 1.0, 0.7196, 1.0, 0.7811, 1.0, 0.6408, 1.0, 0.594, 1.0, 0.6408, 1.0, 0.5467, 1.0, 0.9612, 1.0, 0.9072, 1.0, 0.8603, 1.0, 0.1089, 1.0, 0.04744, 1.0, 0.04744, 1.0, 0.4521, 1.0, 0.5267, 1.0, 0.4521, 1.0, 0.8603, 1.0, 0.7811, 1.0, 0.7196, 1.0, 0.2972, 1.0, 0.3899, 1.0, 0.2972, 1.0, 0.9612, 1.0, 0.9541, 1.0, 0.9072, 1.0, 0.5267, 1.0, 0.5467, 1.0, 0.5216, 1.0, 0.9072, 1.0, 0.8603, 1.0, 0.7811, 1.0, 0.3899, 1.0, 0.4521, 1.0, 0.3899, 1.0, 0.9541, 1.0, 0.8603, 1.0, 0.8603, 1.0, 0.1089, 1.0, 0.005437, 1.0, 0.04744, 1.0, 0.04744, 1.0, 0.005437, 1.0, 0.0, 1.0, 0.2972, 1.0, 0.3899, 1.0, 0.2972, 1.0, 0.8603, 1.0, 0.7811, 1.0, 0.7502, 1.0, 0.9541, 1.0, 0.9072, 1.0, 0.8603, 1.0, 0.4521, 1.0, 0.5216, 1.0, 0.4521, 1.0, 0.6408, 1.0, 0.7192, 1.0, 0.6061, 1.0, 0.9732, 1.0, 0.9232, 1.0, 0.9072, 1.0, 0.2972, 1.0, 0.3899, 1.0, 0.2972, 1.0, 0.1766, 1.0, 0.1867, 1.0, 0.2972, 1.0, 0.2955, 1.0, 0.9732, 1.0, 0.9577, 1.0, 0.9232, 1.0, 0.1867, 1.0, 0.1766, 1.0, 0.1089, 1.0, 0.1089, 1.0, 0.06693, 1.0, 0.04744, 1.0, 0.4521, 1.0, 0.5152, 1.0, 0.4157, 1.0, 0.9232, 1.0, 0.8323, 1.0, 0.7811, 1.0, 0.3794, 0.5, 0.3981, 0.5, 0.4705, 0.5, 0.6687, 1.0, 0.6005, 0.5, 0.7335, 0.5, 0.4555, 1.0, 0.4705, 0.5, 0.5434, 1.0, 0.5434, 1.0, 0.6005, 0.5, 0.6687, 1.0, 0.6687, 1.0, 0.7335, 0.5, 0.8013, 1.0, 0.8013, 1.0, 0.8663, 0.5, 0.93, 1.0, 0.2349, 1.0, 0.2476, 0.5, 0.367, 1.0, 0.2476, 0.5, 0.1347, 0.5, 0.2667, 0.5, 0.6005, 0.5, 0.4705, 0.5, 0.6074, 0.5, 0.09792, 0.5, 0.03716, 0.5, 0.1347, 0.5, 0.3981, 0.5, 0.4164, 0.5, 0.4705, 0.5, 0.1353, 0.5, 0.04178, 0.5, 0.1362, 0.5, 0.5574, 0.5, 0.6055, 0.5, 0.639, 0.5, 0.3951, 0.5, 0.4544, 0.5, 0.4947, 0.5, 0.7335, 0.5, 0.7181, 0.5, 0.8348, 0.5, 0.2664, 0.5, 0.3574, 0.5, 0.3951, 0.5, 0.1194, 0.5, 0.1112, 0.5, 0.2339, 0.5, 1.0, 0.5, 0.9456, 0.5, 1.0, 0.5, 0.8621, 0.5, 0.8348, 0.5, 0.9456, 0.5, 0.7181, 0.5, 0.7666, 0.5, 0.8348, 0.5, 0.7181, 0.5, 0.6386, 0.5, 0.7666, 0.5, 0.6021, 0.5, 0.5348, 0.5, 0.6386, 0.5, 0.8348, 0.5, 0.8934, 0.5, 0.9456, 0.5, 0.02164, 0.5, 0.1061, 0.5, 0.1112, 0.5, 0.8934, 0.5, 0.9396, 0.5, 0.9456, 0.5, 0.4544, 0.5, 0.4544, 0.5, 0.5348, 0.5, 0.02164, 0.5, 0.1055, 0.5, 0.1061, 0.5, 0.6212, 0.5, 0.5474, 0.5, 0.6376, 0.5, 0.9396, 0.5, 1.0, 0.5, 1.0, 0.5, 0.5348, 0.5, 0.4545, 0.5, 0.5474, 0.5, 0.5348, 0.5, 0.4544, 0.5, 0.4545, 0.5, 0.8606, 0.5, 0.8952, 0.5, 0.9396, 0.5, 0.6376, 0.5, 0.5474, 0.5, 0.6366, 0.5, 0.8952, 0.5, 0.943, 0.5, 0.9396, 0.5, 0.05601, 0.5, 0.1023, 0.5, 0.1387, 0.5, 0.6357, 0.5, 0.5468, 0.5, 0.635, 0.5, 0.8613, 0.5, 0.8974, 0.5, 0.943, 0.5, 0.1385, 0.5, 0.1607, 0.5, 0.2333, 0.5, 0.8974, 0.5, 0.9328, 0.5, 0.943, 0.5, 0.4549, 0.5, 0.4527, 0.5, 0.5392, 0.5, 0.3653, 0.5, 0.276, 0.5, 0.3825, 0.5, 0.6441, 0.5, 0.6075, 0.5, 0.7012, 0.5, 0.1607, 0.5, 0.1396, 0.5, 0.2343, 0.5, 0.1607, 0.5, 0.03754, 0.5, 0.1396, 0.5, 0.276, 0.5, 0.3618, 0.5, 0.3825, 0.5, 0.5392, 0.5, 0.4527, 0.5, 0.5307, 0.5, 0.7991, 0.5, 0.8325, 0.5, 0.8609, 0.5, 0.7012, 0.5, 0.8325, 0.5, 0.7991, 0.5, 0.1396, 0.5, 0.2333, 0.5, 0.2343, 0.5, 0.6075, 0.5, 0.5392, 0.5, 0.6077, 0.5, 0.7016, 0.5, 0.7977, 0.5, 0.8325, 0.5, 0.8325, 0.5, 0.8958, 0.5, 0.9421, 0.5, 0.001113, 0.5, 0.1073, 0.5, 0.05579, 0.5, 0.4527, 0.5, 0.364, 0.5, 0.4535, 0.5, 0.7016, 0.5, 0.6368, 0.5, 0.7343, 0.5, 0.6077, 0.5, 0.5307, 0.5, 0.6368, 0.5, 0.364, 0.5, 0.3286, 0.5, 0.4019, 0.5, 0.06014, 0.5, 0.1382, 0.5, 0.1073, 0.5, 0.8958, 0.5, 0.9402, 0.5, 0.9749, 0.5, 0.7977, 0.5, 0.831, 0.5, 0.8958, 0.5, 0.7343, 0.5, 0.831, 0.5, 0.7977, 0.5, 0.4535, 0.5, 0.4019, 0.5, 0.4516, 0.5, 0.6368, 0.5, 0.5884, 0.5, 0.7023, 0.5, 0.4019, 0.5, 0.3669, 0.5, 0.4516, 0.5, 0.7023, 0.5, 0.8246, 0.5, 0.831, 0.5, 0.3286, 0.5, 0.3028, 0.5, 0.3669, 0.5, 0.5884, 0.5, 0.517, 0.5, 0.5765, 0.5, 0.5307, 0.5, 0.4516, 0.5, 0.517, 0.5, 0.7023, 0.5, 0.6411, 0.5, 0.7339, 0.5, 0.2252, 0.5, 0.1549, 0.5, 0.2366, 0.5, 0.5884, 0.5, 0.5765, 0.5, 0.6411, 0.5, 0.1382, 0.5, 0.07572, 0.5, 0.1549, 0.5, 0.7023, 0.5, 0.7339, 0.5, 0.8246, 0.5, 0.9056, 0.5, 0.8477, 0.5, 0.945, 0.5, 0.6411, 0.5, 0.7339, 0.5, 0.7339, 0.5, 0.2366, 0.5, 0.3144, 0.5, 0.3028, 0.5, 0.2366, 0.5, 0.2028, 0.5, 0.3144, 0.5, 0.945, 0.5, 0.9845, 0.5, 1.0, 0.5, 0.1549, 0.5, 0.2028, 0.5, 0.2366, 0.5, 0.5765, 0.5, 0.6234, 0.5, 0.6411, 0.5, 0.945, 0.5, 0.9115, 0.5, 0.9845, 0.5, 0.517, 0.5, 0.5268, 0.5, 0.5765, 0.5, 0.8477, 0.5, 0.8173, 0.5, 0.9115, 0.5, 0.7339, 0.5, 0.7222, 0.5, 0.8173, 0.5, 0.3579, 0.5, 0.2329, 0.5, 0.2848, 1.0, 0.4674, 0.5, 0.3579, 0.5, 0.4231, 1.0, 0.7329, 0.5, 0.6238, 0.5, 0.6517, 1.0, 0.8424, 0.5, 0.7329, 0.5, 0.8095, 1.0, 0.546, 0.5, 0.4674, 0.5, 0.5143, 1.0, 0.1079, 0.5, 0.01473, 0.5, 0.0541, 1.0, 0.2329, 0.5, 0.1079, 0.5, 0.1891, 1.0, 0.6238, 0.5, 0.546, 0.5, 0.5794, 1.0, 0.8095, 1.0, 0.7354, 1.0, 0.7498, 1.0, 0.2848, 1.0, 0.3374, 1.0, 0.3624, 1.0, 0.2659, 1.0, 0.1891, 1.0, 0.1973, 1.0, 0.1585, 1.0, 0.115, 1.0, 0.07766, 1.0, 0.115, 1.0, 0.0541, 1.0, 0.07766, 1.0, 0.9302, 1.0, 0.8753, 1.0, 0.8905, 1.0, 0.07766, 1.0, 0.0541, 1.0, 0.001933, 1.0, 0.5143, 1.0, 0.5077, 1.0, 0.6, 1.0, 0.4231, 1.0, 0.4218, 1.0, 0.5143, 1.0, 0.8284, 1.0, 0.7498, 1.0, 0.7406, 1.0, 0.2659, 1.0, 0.1973, 1.0, 0.2534, 1.0, 0.8905, 1.0, 0.8284, 1.0, 0.8135, 1.0, 0.8284, 1.0, 0.7406, 1.0, 0.8135, 1.0, 0.2659, 1.0, 0.2534, 1.0, 0.3374, 1.0, 0.6675, 1.0, 0.6675, 1.0, 0.7406, 1.0, 0.1973, 1.0, 0.1585, 1.0, 0.1286, 1.0, 0.8135, 1.0, 0.7406, 1.0, 0.758, 1.0, 0.2534, 1.0, 0.1973, 1.0, 0.2028, 1.0, 0.6, 1.0, 0.564, 1.0, 0.6675, 1.0, 0.07766, 1.0, 0.001933, 1.0, 0.03125, 1.0, 0.9484, 1.0, 0.8905, 1.0, 0.8905, 1.0, 0.3374, 1.0, 0.3849, 1.0, 0.4218, 1.0, 0.5077, 1.0, 0.5332, 1.0, 0.564, 1.0, 0.1286, 1.0, 0.07766, 1.0, 0.07101, 1.0, 0.8905, 1.0, 0.8135, 1.0, 0.8284, 1.0, 0.03125, 1.0, 0.001933, 1.0, 0.0, 1.0, 0.5077, 1.0, 0.4523, 1.0, 0.5332, 1.0, 0.4218, 1.0, 0.3849, 1.0, 0.4523, 1.0, 0.8284, 1.0, 0.758, 1.0, 0.7812, 1.0, 0.3295, 1.0, 0.3273, 1.0, 0.3849, 1.0, 0.6095, 1.0, 0.609, 1.0, 0.672, 1.0, 0.2028, 1.0, 0.1286, 1.0, 0.1411, 1.0, 0.8904, 1.0, 0.8284, 1.0, 0.8282, 1.0, 0.7812, 1.0, 0.7345, 1.0, 0.7347, 1.0, 0.2805, 1.0, 0.2651, 1.0, 0.3273, 1.0, 0.1411, 1.0, 0.1286, 1.0, 0.07101, 1.0, 0.2029, 1.0, 0.1411, 1.0, 0.2077, 1.0, 0.609, 1.0, 0.5332, 1.0, 0.5735, 1.0, 0.5332, 1.0, 0.4378, 1.0, 0.5735, 1.0, 0.5332, 1.0, 0.4523, 1.0, 0.4378, 1.0, 0.8904, 1.0, 0.8282, 1.0, 0.8548, 1.0, 0.03125, 1.0, 0.0, 1.0, 0.01843, 1.0, 0.4523, 1.0, 0.3849, 1.0, 0.4378, 1.0, 0.7812, 1.0, 0.7347, 1.0, 0.7137, 1.0, 0.3273, 1.0, 0.2651, 1.0, 0.3164, 1.0, 0.7347, 1.0, 0.6712, 1.0, 0.7137, 1.0, 0.2651, 1.0, 0.2029, 1.0, 0.2077, 1.0, 0.9727, 1.0, 0.9264, 0.5, 1.0, 0.5, 0.8606, 1.0, 0.7705, 0.5, 0.9264, 0.5, 0.69, 1.0, 0.6137, 0.5, 0.7705, 0.5, 0.108, 1.0, 0.05142, 0.5, 0.1926, 0.5, 0.7497, 1.0, 0.7565, 1.0, 0.69, 1.0, 0.2306, 1.0, 0.1869, 1.0, 0.2032, 1.0, 0.2032, 1.0, 0.2992, 1.0, 0.2306, 1.0, 0.5901, 1.0, 0.6406, 1.0, 0.5777, 1.0, 0.3661, 1.0, 0.4461, 1.0, 0.4219, 1.0, 0.8354, 1.0, 0.7713, 1.0, 0.7565, 1.0, 0.1869, 1.0, 0.08848, 1.0, 0.108, 1.0, 0.9218, 1.0, 0.8354, 1.0, 0.8606, 1.0, 0.69, 1.0, 0.7565, 1.0, 0.6692, 1.0, 0.108, 1.0, 0.08848, 1.0, 0.04651, 1.0, 0.3661, 1.0, 0.4219, 1.0, 0.3045, 1.0, 0.7565, 1.0, 0.7713, 1.0, 0.6692, 1.0, 0.9727, 1.0, 0.8672, 1.0, 0.9218, 1.0, 0.4461, 1.0, 0.5153, 1.0, 0.4219, 1.0, 0.9218, 1.0, 0.8672, 1.0, 0.8354, 1.0, 0.6692, 1.0, 0.6609, 1.0, 0.5777, 1.0, 0.08848, 1.0, 0.1673, 1.0, 0.02776, 1.0, 0.4219, 1.0, 0.5156, 1.0, 0.339, 1.0, 0.08848, 1.0, 0.02776, 1.0, 0.0, 1.0, 0.9219, 1.0, 0.7642, 0.5, 0.9531, 0.5, 0.7642, 0.5, 0.7343, 1.0, 0.5101, 0.5, 0.5101, 0.5, 0.3906, 1.0, 0.2505, 0.5, 0.07968, 1.0, 0.02958, 0.5, 0.2505, 0.5, 0.01914, 0.2482, 0.1013, 0.06883, 0.2945, 0.02378, 0.4659, 0.2286, 0.3604, 0.4565, 0.1412, 0.4488, 0.7951, 1.0, 0.7089, 0.5, 0.9221, 0.5, 0.5764, 1.0, 0.5214, 0.5, 0.7089, 0.5, 0.3891, 1.0, 0.3021, 0.5, 0.5214, 0.5, 0.2014, 1.0, 0.1139, 0.5, 0.3021, 0.5, 0.01477, 1.0, 0.01843, 0.5, 0.1139, 0.5, 0.7951, 1.0, 0.7089, 0.5, 0.9221, 0.5, 0.5764, 1.0, 0.5214, 0.5, 0.7089, 0.5, 0.3891, 1.0, 0.3021, 0.5, 0.5214, 0.5, 0.2014, 1.0, 0.1139, 0.5, 0.3021, 0.5, 0.01477, 1.0, 0.01843, 0.5, 0.1139, 0.5, 0.2869, 0.5, 0.538, 0.5, 0.5156, 1.0, 0.2951, 1.0, 0.9485, 0.5, 0.8738, 1.0, 0.7816, 0.5, 0.7191, 1.0, 0.538, 0.5, 0.7816, 0.5, 0.07916, 1.0, 0.05399, 0.5, 0.2869, 0.5, 0.6487, 0.6178, 0.6487, 0.6163, 0.6487, 0.5237, 0.6487, 0.5237, 0.6487, 0.7263, 0.6487, 0.7263, 0.6487, 0.6357, 0.6487, 0.6334, 0.6487, 0.6288, 0.6487, 0.6231, 0.375, 0.75, 0.375, 0.5, 0.625, 0.5, 0.625, 0.75, 0.419, 0.25, 0.625, 0.25, 0.625, 0.5, 0.375, 0.5, 0.375, 0.294, 0.3804, 0.2737, 0.3938, 0.259, 0.625, 0.0, 0.625, 0.25, 0.419, 0.25, 0.3989, 0.2502, 0.384, 0.2312, 0.375, 0.206, 0.375, 0.04405, 0.3804, 0.02373, 0.3938, 0.008988, 0.419, 0.0, 0.3938, 0.259, 0.3393, 0.2919, 0.3989, 0.2502, 0.3989, 0.2502, 0.3867, 0.2547, 0.3879, 0.25, 0.1438, 0.509, 0.3004, 0.3264, 0.1489, 0.5004, 0.1489, 0.5004, 0.3393, 0.2919, 0.1379, 0.5, 0.384, 0.2312, 0.3393, 0.2919, 0.3754, 0.2261, 0.3754, 0.2261, 0.3004, 0.3264, 0.375, 0.2371, 0.384, 0.9811, 0.3806, 0.99, 0.3754, 0.9761, 0.3754, 0.9761, 0.3806, 0.99, 0.375, 0.9871, 0.3938, 0.008988, 0.2412, 0.5316, 0.3989, 0.0004261, 0.3989, 0.0004261, 0.3843, 0.003993, 0.3879, 0.0, 0.134, 0.7312, 0.1322, 0.7393, 0.1254, 0.7261, 0.1254, 0.7261, 0.2412, 0.5316, 0.125, 0.7371, 0.875, 0.75, 0.625, 0.75, 0.6487, 0.7263, 0.8513, 0.7263, 0.125, 0.706, 0.125, 0.544, 0.1304, 0.5237, 0.1438, 0.509, 0.169, 0.5, 0.375, 0.5, 0.375, 0.75, 0.169, 0.75, 0.1487, 0.7446, 0.134, 0.7312, 0.625, 0.5, 0.6487, 0.5237, 0.6487, 0.7263, 0.625, 0.75, 0.875, 0.75, 0.8513, 0.7263, 0.8513, 0.5237, 0.875, 0.5, 0.875, 0.5, 0.8513, 0.5237, 0.6487, 0.5237, 0.625, 0.5, 0.6487, 0.7263, 0.6487, 0.5237, 0.8513, 0.5237, 0.8513, 0.7263, 0.8513, 0.5237, 0.8513, 0.5237, 0.8513, 0.7263, 0.8513, 0.7263, 0.8513, 0.7263, 0.8513, 0.7263, 0.6487, 0.7263, 0.6487, 0.7263, 0.6487, 0.5237, 0.6487, 0.5237, 0.8513, 0.5237, 0.8513, 0.5237, 0.7449, 1.0, 0.704, 0.8047, 0.6109, 0.8047, 0.6048, 1.0, 0.6487, 0.6191, 0.6487, 0.6232, 0.6487, 0.6288, 0.6487, 0.6336, 0.6487, 0.6357, 0.6487, 0.7263, 0.6487, 0.5237, 0.6487, 0.6163, 0.4808, 0.2425, 0.3934, 0.06468, 0.2045, 0.02322, 0.04372, 0.1398, 0.05315, 0.3623, 0.2337, 0.4837, 0.4038, 0.4268, 0.7984, 0.8047, 0.7449, 1.0, 0.8861, 1.0, 0.3906, 0.8047, 0.2969, 0.8047, 0.3281, 1.0, 0.2969, 0.8047, 0.1675, 1.0, 0.3281, 1.0, 0.6048, 1.0, 0.6109, 0.8047, 0.4859, 0.8047, 0.4685, 1.0, 0.9816, 1.0, 0.9853, 0.8047, 0.9075, 0.8047, 0.8861, 1.0, 0.1675, 1.0, 0.1262, 0.8047, 0.02434, 0.8047, 0.02081, 1.0, 0.5376, 1.0, 0.5151, 0.5, 0.5929, 0.5, 0.6137, 1.0, 0.3429, 0.5, 0.3793, 1.0, 0.2834, 1.0, 0.1556, 0.5, 0.1962, 1.0, 0.1192, 1.0, 0.4366, 0.5, 0.4544, 1.0, 0.3793, 1.0, 0.8429, 0.5, 0.8919, 1.0, 0.7527, 1.0, 0.4544, 1.0, 0.4366, 0.5, 0.5151, 0.5, 0.5376, 1.0, 0.9366, 0.5, 0.9818, 1.0, 0.8919, 1.0, 0.6713, 0.5, 0.7527, 1.0, 0.6137, 1.0, 0.2491, 0.5, 0.2834, 1.0, 0.1962, 1.0, 0.04598, 0.5, 0.1192, 1.0, 0.02042, 1.0, 0.7502, 1.0, 0.6408, 1.0, 0.6408, 1.0, 0.7502, 1.0, 0.7527, 1.0, 0.8603, 1.0, 0.7502, 1.0, 0.2834, 1.0, 0.3793, 1.0, 0.2972, 1.0, 0.6137, 1.0, 0.7527, 1.0, 0.6408, 1.0, 0.2834, 1.0, 0.2972, 1.0, 0.1962, 1.0, 0.8919, 1.0, 0.9541, 1.0, 0.8603, 1.0, 0.1867, 1.0, 0.1962, 1.0, 0.2972, 1.0, 0.2972, 1.0, 0.1089, 1.0, 0.1192, 1.0, 0.1962, 1.0, 0.1867, 1.0, 0.5376, 1.0, 0.6408, 1.0, 0.6408, 1.0, 0.9818, 1.0, 0.9792, 1.0, 0.9541, 1.0, 0.7502, 1.0, 0.7502, 1.0, 0.8603, 1.0, 0.8603, 1.0, 0.1192, 1.0, 0.1089, 1.0, 0.04744, 1.0, 0.3899, 1.0, 0.4544, 1.0, 0.4521, 1.0, 0.6408, 1.0, 0.5463, 1.0, 0.5467, 1.0, 0.6408, 1.0, 0.6408, 1.0, 0.5467, 1.0, 0.5376, 1.0, 0.6408, 1.0, 0.2972, 1.0, 0.2972, 1.0, 0.1867, 1.0, 0.8603, 1.0, 0.8603, 1.0, 0.9541, 1.0, 0.9792, 1.0, 0.7502, 1.0, 0.7502, 1.0, 0.8603, 1.0, 0.8603, 1.0, 0.4521, 1.0, 0.5376, 1.0, 0.5463, 1.0, 0.04744, 1.0, 0.04744, 1.0, 0.0, 1.0, 0.4154, 1.0, 0.2972, 1.0, 0.2972, 1.0, 0.3899, 1.0, 0.7502, 1.0, 0.6408, 1.0, 0.6408, 1.0, 0.7502, 1.0, 0.5267, 1.0, 0.4521, 1.0, 0.4154, 1.0, 0.5463, 1.0, 0.1089, 1.0, 0.1089, 1.0, 0.1867, 1.0, 0.1867, 1.0, 0.8603, 1.0, 0.8603, 1.0, 0.9792, 1.0, 0.9541, 1.0, 0.7502, 1.0, 0.7502, 1.0, 0.8603, 1.0, 0.8603, 1.0, 0.1089, 1.0, 0.1089, 1.0, 0.04744, 1.0, 0.3899, 1.0, 0.2972, 1.0, 0.2972, 1.0, 0.4154, 1.0, 0.7502, 1.0, 0.6408, 1.0, 0.6408, 1.0, 0.7502, 1.0, 0.1867, 1.0, 0.1867, 1.0, 0.2972, 1.0, 0.2972, 1.0, 0.7502, 1.0, 0.7502, 1.0, 0.8603, 1.0, 0.8603, 1.0, 0.04744, 1.0, 0.04744, 1.0, 0.0, 1.0, 0.3899, 1.0, 0.4154, 1.0, 0.4521, 1.0, 0.7502, 1.0, 0.6408, 1.0, 0.6408, 1.0, 0.7502, 1.0, 0.7196, 1.0, 0.7502, 1.0, 0.8603, 1.0, 0.8603, 1.0, 0.2972, 1.0, 0.2972, 1.0, 0.1867, 1.0, 0.5463, 1.0, 0.6408, 1.0, 0.6408, 1.0, 0.3899, 1.0, 0.2972, 1.0, 0.2972, 1.0, 0.3899, 1.0, 0.1867, 1.0, 0.1867, 1.0, 0.2972, 1.0, 0.2972, 1.0, 0.6408, 1.0, 0.7502, 1.0, 0.7196, 1.0, 0.1089, 1.0, 0.1089, 1.0, 0.1867, 1.0, 0.1867, 1.0, 0.5463, 1.0, 0.6408, 1.0, 0.594, 1.0, 0.8603, 1.0, 0.8603, 1.0, 0.9541, 1.0, 0.9612, 1.0, 0.1089, 1.0, 0.1089, 1.0, 0.1867, 1.0, 0.1867, 1.0, 0.1089, 1.0, 0.1089, 1.0, 0.04744, 1.0, 0.2972, 1.0, 0.2972, 1.0, 0.1867, 1.0, 0.594, 1.0, 0.7196, 1.0, 0.6408, 1.0, 0.5267, 1.0, 0.594, 1.0, 0.5467, 1.0, 0.8603, 1.0, 0.9072, 1.0, 0.7811, 1.0, 0.04744, 1.0, 0.04744, 1.0, 0.0, 1.0, 0.3899, 1.0, 0.4521, 1.0, 0.4521, 1.0, 0.5467, 1.0, 0.6408, 1.0, 0.6408, 1.0, 0.3899, 1.0, 0.2972, 1.0, 0.2972, 1.0, 0.3899, 1.0, 0.9072, 1.0, 0.9541, 1.0, 0.8603, 1.0, 0.1089, 1.0, 0.1089, 1.0, 0.04744, 1.0, 0.4521, 1.0, 0.5267, 1.0, 0.5216, 1.0, 0.7811, 1.0, 0.8603, 1.0, 0.7502, 1.0, 0.7502, 1.0, 0.6408, 1.0, 0.6408, 1.0, 0.7811, 1.0, 0.1867, 1.0, 0.1867, 1.0, 0.2972, 1.0, 0.2972, 1.0, 0.7502, 1.0, 0.7502, 1.0, 0.8603, 1.0, 0.8603, 1.0, 0.8603, 1.0, 0.9072, 1.0, 0.7811, 1.0, 0.7502, 1.0, 0.6408, 1.0, 0.6408, 1.0, 0.7502, 1.0, 0.6408, 1.0, 0.5216, 1.0, 0.5467, 1.0, 0.6408, 1.0, 0.2972, 1.0, 0.2972, 1.0, 0.1867, 1.0, 0.4521, 1.0, 0.3899, 1.0, 0.3899, 1.0, 0.4521, 1.0, 0.9612, 1.0, 0.9732, 1.0, 0.9541, 1.0, 0.3899, 1.0, 0.2972, 1.0, 0.2972, 1.0, 0.3899, 1.0, 0.7811, 1.0, 0.6408, 1.0, 0.6408, 1.0, 0.7502, 1.0, 0.1867, 1.0, 0.1867, 1.0, 0.2972, 1.0, 0.2972, 1.0, 0.1089, 1.0, 0.1089, 1.0, 0.1867, 1.0, 0.1867, 1.0, 0.5216, 1.0, 0.6408, 1.0, 0.6408, 1.0, 0.04744, 1.0, 0.005437, 1.0, 0.1089, 1.0, 0.1089, 1.0, 0.9541, 1.0, 0.9732, 1.0, 0.9072, 1.0, 0.7811, 1.0, 0.6408, 1.0, 0.6408, 1.0, 0.7811, 1.0, 0.6408, 1.0, 0.5152, 1.0, 0.5216, 1.0, 0.6408, 1.0, 0.2972, 1.0, 0.2972, 1.0, 0.1867, 1.0, 0.7811, 1.0, 0.7811, 1.0, 0.9072, 1.0, 0.9232, 1.0, 0.1531, 0.4665, 0.0401, 0.3543, 0.02467, 0.1838, 0.1316, 0.04792, 0.2696, 0.01193, 0.3949, 0.0659, 0.4822, 0.2045, 0.4536, 0.3659, 0.3115, 0.476, 0.0, 1.0, 0.005437, 1.0, 0.04744, 1.0, 0.06693, 1.0, 0.5152, 1.0, 0.6408, 1.0, 0.6061, 1.0, 0.1089, 1.0, 0.1766, 1.0, 0.06693, 1.0, 0.4521, 1.0, 0.5216, 1.0, 0.5152, 1.0, 0.9232, 1.0, 0.9577, 1.0, 0.8323, 1.0, 0.4157, 1.0, 0.2955, 1.0, 0.2972, 1.0, 0.3899, 1.0, 0.3899, 1.0, 0.4521, 1.0, 0.4157, 1.0, 0.7811, 1.0, 0.8323, 1.0, 0.7192, 1.0, 0.6408, 1.0, 0.7811, 1.0, 0.7192, 1.0, 0.8805, 0.0523, 0.7726, 0.01223, 0.6581, 0.03164, 0.5523, 0.1195, 0.5131, 0.2513, 0.5535, 0.3825, 0.6833, 0.4746, 0.8419, 0.4684, 0.9477, 0.3805, 0.9869, 0.2487, 0.9603, 0.1367, 0.4705, 0.5, 0.4555, 1.0, 0.367, 1.0, 0.3794, 0.5, 0.3497, 0.4622, 0.2261, 0.4876, 0.1078, 0.4362, 0.01695, 0.2722, 0.07632, 0.09272, 0.1842, 0.02038, 0.3131, 0.02414, 0.4542, 0.1355, 0.4721, 0.3242, 0.09792, 0.5, 0.1039, 1.0, 0.01595, 1.0, 0.03716, 0.5, 0.5434, 1.0, 0.4705, 0.5, 0.6005, 0.5, 0.8013, 1.0, 0.7335, 0.5, 0.8663, 0.5, 0.93, 1.0, 0.8663, 0.5, 0.9531, 0.5, 0.367, 1.0, 0.2476, 0.5, 0.3794, 0.5, 0.2476, 0.5, 0.2349, 1.0, 0.1039, 1.0, 0.09792, 0.5, 1.0, 0.5, 1.0, 1.0, 0.93, 1.0, 0.9531, 0.5, 0.4164, 0.5, 0.3981, 0.5, 0.2667, 0.5, 0.2666, 0.5, 0.8606, 0.5, 0.8663, 0.5, 0.7335, 0.5, 0.7335, 0.5, 0.3981, 0.5, 0.3794, 0.5, 0.2476, 0.5, 0.2667, 0.5, 0.6074, 0.5, 0.7335, 0.5, 0.7335, 0.5, 0.6005, 0.5, 0.7332, 0.5, 0.7335, 0.5, 0.6074, 0.5, 0.6034, 0.5, 0.2476, 0.5, 0.09792, 0.5, 0.1347, 0.5, 0.8663, 0.5, 0.8606, 0.5, 0.9531, 0.5, 0.1353, 0.5, 0.2666, 0.5, 0.2667, 0.5, 0.1347, 0.5, 0.9538, 0.5, 1.0, 0.5, 1.0, 0.5, 0.9531, 0.5, 0.6034, 0.5, 0.6074, 0.5, 0.4705, 0.5, 0.5574, 0.5, 0.8639, 0.5, 0.9538, 0.5, 0.9531, 0.5, 0.8606, 0.5, 0.4705, 0.5, 0.4947, 0.5, 0.5574, 0.5, 0.04178, 0.5, 0.1353, 0.5, 0.1347, 0.5, 0.03716, 0.5, 0.7332, 0.5, 0.8639, 0.5, 0.8606, 0.5, 0.7335, 0.5, 0.4705, 0.5, 0.4164, 0.5, 0.4947, 0.5, 0.1362, 0.5, 0.2665, 0.5, 0.2666, 0.5, 0.1353, 0.5, 0.7333, 0.5, 0.863, 0.5, 0.8639, 0.5, 0.7332, 0.5, 0.6034, 0.5, 0.5574, 0.5, 0.639, 0.5, 0.9538, 0.5, 0.8639, 0.5, 0.863, 0.5, 0.4164, 0.5, 0.3964, 0.5, 0.4947, 0.5, 0.3964, 0.5, 0.4164, 0.5, 0.2666, 0.5, 0.2665, 0.5, 0.7333, 0.5, 0.7332, 0.5, 0.6034, 0.5, 0.639, 0.5, 0.02164, 0.5, 0.1112, 0.5, 0.1194, 0.5, 0.04178, 0.5, 0.8621, 0.5, 0.9456, 0.5, 0.9538, 0.5, 0.863, 0.5, 0.5574, 0.5, 0.4947, 0.5, 0.6055, 0.5, 0.7335, 0.5, 0.8621, 0.5, 0.863, 0.5, 0.7333, 0.5, 0.1362, 0.5, 0.04178, 0.5, 0.1194, 0.5, 0.3964, 0.5, 0.3951, 0.5, 0.4947, 0.5, 0.3951, 0.5, 0.3964, 0.5, 0.2665, 0.5, 0.2664, 0.5, 0.7335, 0.5, 0.7333, 0.5, 0.639, 0.5, 0.6055, 0.5, 0.1194, 0.5, 0.2664, 0.5, 0.2665, 0.5, 0.1362, 0.5, 0.7181, 0.5, 0.7335, 0.5, 0.6055, 0.5, 0.6021, 0.5, 1.0, 0.5, 0.9538, 0.5, 0.9456, 0.5, 0.3951, 0.5, 0.3574, 0.5, 0.4544, 0.5, 0.8621, 0.5, 0.7335, 0.5, 0.8348, 0.5, 0.2664, 0.5, 0.2339, 0.5, 0.3574, 0.5, 0.6021, 0.5, 0.6055, 0.5, 0.4947, 0.5, 0.4544, 0.5, 0.2664, 0.5, 0.1194, 0.5, 0.2339, 0.5, 0.2338, 0.5, 0.3617, 0.5, 0.3574, 0.5, 0.2339, 0.5, 0.2338, 0.5, 0.2339, 0.5, 0.1112, 0.5, 0.1061, 0.5, 0.7181, 0.5, 0.6021, 0.5, 0.6386, 0.5, 0.2337, 0.5, 0.2337, 0.5, 0.1055, 0.5, 0.1044, 0.5, 0.6021, 0.5, 0.4544, 0.5, 0.5348, 0.5, 0.4544, 0.5, 0.3574, 0.5, 0.3617, 0.5, 0.8348, 0.5, 0.7666, 0.5, 0.8934, 0.5, 0.2337, 0.5, 0.2338, 0.5, 0.1061, 0.5, 0.1055, 0.5, 0.3623, 0.5, 0.4544, 0.5, 0.4544, 0.5, 0.3617, 0.5, 0.6386, 0.5, 0.5348, 0.5, 0.6212, 0.5, 0.9456, 0.5, 0.9396, 0.5, 1.0, 0.5, 0.8934, 0.5, 0.8606, 0.5, 0.9396, 0.5, 0.8606, 0.5, 0.8934, 0.5, 0.7666, 0.5, 0.7667, 0.5, 0.2337, 0.5, 0.3623, 0.5, 0.3617, 0.5, 0.2338, 0.5, 0.6212, 0.5, 0.7667, 0.5, 0.7666, 0.5, 0.6386, 0.5, 0.1044, 0.5, 0.1055, 0.5, 0.02164, 0.5, 0.05601, 0.5, 0.6212, 0.5, 0.5348, 0.5, 0.5474, 0.5, 0.2337, 0.5, 0.3631, 0.5, 0.3623, 0.5, 0.2337, 0.5, 0.4544, 0.5, 0.3623, 0.5, 0.3631, 0.5, 0.7667, 0.5, 0.7668, 0.5, 0.8606, 0.5, 0.6376, 0.5, 0.7668, 0.5, 0.7667, 0.5, 0.6212, 0.5, 0.8613, 0.5, 0.8952, 0.5, 0.7669, 0.5, 0.767, 0.5, 0.3641, 0.5, 0.4545, 0.5, 0.4544, 0.5, 0.3631, 0.5, 0.8952, 0.5, 0.8606, 0.5, 0.7668, 0.5, 0.7669, 0.5, 0.2335, 0.5, 0.3641, 0.5, 0.3631, 0.5, 0.2337, 0.5, 0.6366, 0.5, 0.7669, 0.5, 0.7668, 0.5, 0.6376, 0.5, 0.2335, 0.5, 0.2337, 0.5, 0.1044, 0.5, 0.1387, 0.5, 0.2334, 0.5, 0.3648, 0.5, 0.3641, 0.5, 0.2335, 0.5, 0.1044, 0.5, 0.05601, 0.5, 0.1387, 0.5, 0.6357, 0.5, 0.767, 0.5, 0.7669, 0.5, 0.6366, 0.5, 0.2334, 0.5, 0.2335, 0.5, 0.1387, 0.5, 0.1023, 0.5, 0.5468, 0.5, 0.6357, 0.5, 0.6366, 0.5, 0.5474, 0.5, 1.0, 0.5, 1.0, 0.5, 0.9396, 0.5, 0.943, 0.5, 0.4549, 0.5, 0.5468, 0.5, 0.5474, 0.5, 0.4545, 0.5, 0.3648, 0.5, 0.4549, 0.5, 0.4545, 0.5, 0.3641, 0.5, 0.8952, 0.5, 0.8613, 0.5, 0.943, 0.5, 0.05601, 0.5, 0.05533, 0.5, 0.1023, 0.5, 0.2333, 0.5, 0.3653, 0.5, 0.3648, 0.5, 0.2334, 0.5, 0.635, 0.5, 0.7671, 0.5, 0.767, 0.5, 0.6357, 0.5, 0.2333, 0.5, 0.2334, 0.5, 0.1023, 0.5, 0.1385, 0.5, 0.8974, 0.5, 0.8613, 0.5, 0.767, 0.5, 0.7671, 0.5, 0.1023, 0.5, 0.05533, 0.5, 0.1385, 0.5, 0.4549, 0.5, 0.3648, 0.5, 0.3653, 0.5, 0.5645, 0.5, 0.6441, 0.5, 0.635, 0.5, 0.5468, 0.5, 1.0, 0.5, 1.0, 0.5, 0.943, 0.5, 0.9328, 0.5, 0.1607, 0.5, 0.1385, 0.5, 0.05533, 0.5, 0.03754, 0.5, 0.5392, 0.5, 0.5645, 0.5, 0.5468, 0.5, 0.4549, 0.5, 0.3825, 0.5, 0.4527, 0.5, 0.4549, 0.5, 0.3653, 0.5, 0.8974, 0.5, 0.8609, 0.5, 0.9328, 0.5, 0.8609, 0.5, 0.8974, 0.5, 0.7671, 0.5, 0.7457, 0.5, 0.6441, 0.5, 0.7457, 0.5, 0.7671, 0.5, 0.635, 0.5, 0.3653, 0.5, 0.2333, 0.5, 0.276, 0.5, 0.9749, 0.5, 1.0, 0.5, 0.9328, 0.5, 0.9421, 0.5, 0.2333, 0.5, 0.1607, 0.5, 0.276, 0.5, 0.7457, 0.5, 0.6441, 0.5, 0.7012, 0.5, 0.8609, 0.5, 0.7457, 0.5, 0.7991, 0.5, 0.6075, 0.5, 0.5645, 0.5, 0.5392, 0.5, 0.276, 0.5, 0.1607, 0.5, 0.2343, 0.5, 0.6441, 0.5, 0.5645, 0.5, 0.6075, 0.5, 0.3825, 0.5, 0.3618, 0.5, 0.4527, 0.5, 0.7457, 0.5, 0.7012, 0.5, 0.7991, 0.5, 0.276, 0.5, 0.2343, 0.5, 0.3618, 0.5, 0.5307, 0.5, 0.4527, 0.5, 0.4535, 0.5, 0.9421, 0.5, 0.9328, 0.5, 0.8609, 0.5, 0.8325, 0.5, 0.03754, 0.5, 0.05579, 0.5, 0.1396, 0.5, 0.2333, 0.5, 0.364, 0.5, 0.3618, 0.5, 0.2343, 0.5, 0.03754, 0.5, 0.001113, 0.5, 0.05579, 0.5, 0.4527, 0.5, 0.3618, 0.5, 0.364, 0.5, 0.7012, 0.5, 0.7016, 0.5, 0.8325, 0.5, 0.6077, 0.5, 0.7016, 0.5, 0.7012, 0.5, 0.6075, 0.5, 0.2334, 0.5, 0.3286, 0.5, 0.364, 0.5, 0.2333, 0.5, 0.2334, 0.5, 0.2333, 0.5, 0.1396, 0.5, 0.1073, 0.5, 0.6077, 0.5, 0.5392, 0.5, 0.5307, 0.5, 0.9421, 0.5, 0.8958, 0.5, 0.9749, 0.5, 0.05579, 0.5, 0.1073, 0.5, 0.1396, 0.5, 0.8325, 0.5, 0.7977, 0.5, 0.8958, 0.5, 0.7016, 0.5, 0.6077, 0.5, 0.6368, 0.5, 0.2252, 0.5, 0.2334, 0.5, 0.1073, 0.5, 0.1382, 0.5, 0.001113, 0.5, 0.06014, 0.5, 0.1073, 0.5, 0.4535, 0.5, 0.364, 0.5, 0.4019, 0.5, 0.7016, 0.5, 0.7343, 0.5, 0.7977, 0.5, 0.6368, 0.5, 0.5307, 0.5, 0.5884, 0.5, 0.8958, 0.5, 0.831, 0.5, 0.9402, 0.5, 0.001113, 0.5, 0.01208, 0.5, 0.06014, 0.5, 0.5307, 0.5, 0.4535, 0.5, 0.4516, 0.5, 0.7343, 0.5, 0.7023, 0.5, 0.831, 0.5, 0.3286, 0.5, 0.2334, 0.5, 0.2252, 0.5, 0.7343, 0.5, 0.6368, 0.5, 0.7023, 0.5, 1.0, 0.5, 0.9749, 0.5, 0.9402, 0.5, 0.945, 0.5, 0.4019, 0.5, 0.3286, 0.5, 0.3669, 0.5, 0.3286, 0.5, 0.2252, 0.5, 0.3028, 0.5, 0.9056, 0.5, 0.9402, 0.5, 0.831, 0.5, 0.8246, 0.5, 0.9402, 0.5, 0.9056, 0.5, 0.945, 0.5, 0.06014, 0.5, 0.07572, 0.5, 0.1382, 0.5, 0.5884, 0.5, 0.5307, 0.5, 0.517, 0.5, 0.7339, 0.5, 0.8477, 0.5, 0.8246, 0.5, 0.7339, 0.5, 0.2252, 0.5, 0.2366, 0.5, 0.3028, 0.5, 0.7023, 0.5, 0.5884, 0.5, 0.6411, 0.5, 0.2252, 0.5, 0.1382, 0.5, 0.1549, 0.5, 0.07572, 0.5, 0.06014, 0.5, 0.01208, 0.5, 0.9056, 0.5, 0.8246, 0.5, 0.8477, 0.5, 0.6234, 0.5, 0.7222, 0.5, 0.7339, 0.5, 0.6411, 0.5, 0.5375, 0.1588, 0.5216, 0.3198, 0.6037, 0.4336, 0.7442, 0.4868, 0.8749, 0.4512, 0.9659, 0.3473, 0.9832, 0.2089, 0.9155, 0.08099, 0.7896, 0.01648, 0.6556, 0.03287, 0.5268, 0.5, 0.517, 0.5, 0.4516, 0.5, 0.4347, 0.5, 0.1549, 0.5, 0.1071, 0.5, 0.2028, 0.5, 0.5765, 0.5, 0.5268, 0.5, 0.6234, 0.5, 0.945, 0.5, 0.8477, 0.5, 0.9115, 0.5, 0.1549, 0.5, 0.07572, 0.5, 0.1071, 0.5, 0.01293, 0.5, 0.1071, 0.5, 0.07572, 0.5, 0.01208, 0.5, 0.4516, 0.5, 0.3669, 0.5, 0.4347, 0.5, 0.3669, 0.5, 0.3144, 0.5, 0.4347, 0.5, 0.8477, 0.5, 0.7339, 0.5, 0.8173, 0.5, 0.3669, 0.5, 0.3028, 0.5, 0.3144, 0.5, 0.7518, 0.487, 0.6031, 0.4325, 0.5171, 0.2752, 0.5675, 0.1031, 0.7017, 0.01809, 0.8181, 0.02105, 0.9163, 0.08116, 0.9829, 0.2248, 0.9481, 0.3799, 0.8638, 0.46, 0.9302, 1.0, 0.986, 1.0, 0.9892, 0.5, 0.921, 0.5, 0.01473, 0.5, 0.001933, 1.0, 0.0541, 1.0, 0.7329, 0.5, 0.6517, 1.0, 0.7354, 1.0, 0.1079, 0.5, 0.115, 1.0, 0.1891, 1.0, 0.8424, 0.5, 0.8095, 1.0, 0.8753, 1.0, 0.546, 0.5, 0.5143, 1.0, 0.5794, 1.0, 0.8753, 1.0, 0.9302, 1.0, 0.921, 0.5, 0.8424, 0.5, 0.3579, 0.5, 0.3624, 1.0, 0.4231, 1.0, 0.1079, 0.5, 0.0541, 1.0, 0.115, 1.0, 0.2329, 0.5, 0.1891, 1.0, 0.2848, 1.0, 0.7329, 0.5, 0.7354, 1.0, 0.8095, 1.0, 0.7498, 1.0, 0.7354, 1.0, 0.6517, 1.0, 0.6675, 1.0, 0.6238, 0.5, 0.5794, 1.0, 0.6517, 1.0, 0.3579, 0.5, 0.2848, 1.0, 0.3624, 1.0, 0.4674, 0.5, 0.4231, 1.0, 0.5143, 1.0, 0.2848, 1.0, 0.1891, 1.0, 0.2659, 1.0, 0.1891, 1.0, 0.115, 1.0, 0.1585, 1.0, 0.2659, 1.0, 0.3374, 1.0, 0.2848, 1.0, 0.6675, 1.0, 0.6517, 1.0, 0.5794, 1.0, 0.6, 1.0, 0.1891, 1.0, 0.1585, 1.0, 0.1973, 1.0, 0.8284, 1.0, 0.8905, 1.0, 0.8753, 1.0, 0.8095, 1.0, 0.5143, 1.0, 0.6, 1.0, 0.5794, 1.0, 0.986, 1.0, 0.9302, 1.0, 0.9484, 1.0, 0.4218, 1.0, 0.4231, 1.0, 0.3624, 1.0, 0.3374, 1.0, 0.8095, 1.0, 0.7498, 1.0, 0.8284, 1.0, 0.9302, 1.0, 0.8905, 1.0, 0.9484, 1.0, 0.609, 1.0, 0.6095, 1.0, 0.564, 1.0, 0.5332, 1.0, 0.6675, 1.0, 0.7406, 1.0, 0.7498, 1.0, 0.4218, 1.0, 0.5077, 1.0, 0.5143, 1.0, 0.6, 1.0, 0.6675, 1.0, 0.6675, 1.0, 0.5077, 1.0, 0.564, 1.0, 0.6, 1.0, 0.2534, 1.0, 0.3295, 1.0, 0.3374, 1.0, 0.1973, 1.0, 0.1286, 1.0, 0.2028, 1.0, 0.1585, 1.0, 0.07766, 1.0, 0.1286, 1.0, 0.6675, 1.0, 0.758, 1.0, 0.7406, 1.0, 0.2534, 1.0, 0.2028, 1.0, 0.2805, 1.0, 0.564, 1.0, 0.6095, 1.0, 0.6675, 1.0, 0.8905, 1.0, 0.8135, 1.0, 0.8905, 1.0, 0.3295, 1.0, 0.3849, 1.0, 0.3374, 1.0, 0.7345, 1.0, 0.758, 1.0, 0.6675, 1.0, 0.672, 1.0, 0.6095, 1.0, 0.672, 1.0, 0.6675, 1.0, 0.986, 1.0, 0.9484, 1.0, 0.9658, 1.0, 0.07766, 1.0, 0.03125, 1.0, 0.07101, 1.0, 0.8135, 1.0, 0.758, 1.0, 0.8284, 1.0, 0.2534, 1.0, 0.2805, 1.0, 0.3295, 1.0, 0.8904, 1.0, 0.9658, 1.0, 0.9484, 1.0, 0.8905, 1.0, 0.7347, 1.0, 0.7345, 1.0, 0.672, 1.0, 0.6712, 1.0, 0.4218, 1.0, 0.4523, 1.0, 0.5077, 1.0, 0.8905, 1.0, 0.8284, 1.0, 0.8904, 1.0, 0.758, 1.0, 0.7345, 1.0, 0.7812, 1.0, 0.2805, 1.0, 0.3273, 1.0, 0.3295, 1.0, 0.8284, 1.0, 0.7812, 1.0, 0.8282, 1.0, 0.2029, 1.0, 0.2651, 1.0, 0.2805, 1.0, 0.2028, 1.0, 0.609, 1.0, 0.6712, 1.0, 0.672, 1.0, 0.2028, 1.0, 0.1411, 1.0, 0.2029, 1.0, 0.9755, 1.0, 0.9658, 1.0, 0.8904, 1.0, 0.8548, 1.0, 0.1618, 0.03618, 0.03353, 0.154, 0.02392, 0.3115, 0.1136, 0.4436, 0.273, 0.4827, 0.4354, 0.3933, 0.4747, 0.1977, 0.3544, 0.04018, 0.1411, 1.0, 0.09766, 1.0, 0.2077, 1.0, 0.07101, 1.0, 0.09766, 1.0, 0.1411, 1.0, 0.01843, 1.0, 0.09766, 1.0, 0.07101, 1.0, 0.03125, 1.0, 0.8548, 1.0, 0.8282, 1.0, 0.7812, 1.0, 0.7137, 1.0, 0.3164, 1.0, 0.4378, 1.0, 0.3849, 1.0, 0.3273, 1.0, 0.7137, 1.0, 0.6712, 1.0, 0.609, 1.0, 0.5735, 1.0, 0.2651, 1.0, 0.2077, 1.0, 0.3164, 1.0, 0.4574, 0.5, 0.6137, 0.5, 0.5901, 1.0, 0.5153, 1.0, 0.9727, 1.0, 0.9218, 1.0, 0.9264, 0.5, 0.9218, 1.0, 0.8606, 1.0, 0.9264, 0.5, 0.8606, 1.0, 0.7497, 1.0, 0.7705, 0.5, 0.7497, 1.0, 0.69, 1.0, 0.7705, 0.5, 0.69, 1.0, 0.5901, 1.0, 0.6137, 0.5, 0.3164, 0.5, 0.4574, 0.5, 0.3661, 1.0, 0.2992, 1.0, 0.5153, 1.0, 0.4461, 1.0, 0.4574, 0.5, 0.4461, 1.0, 0.3661, 1.0, 0.4574, 0.5, 0.1926, 0.5, 0.3164, 0.5, 0.2992, 1.0, 0.2032, 1.0, 0.7565, 1.0, 0.7497, 1.0, 0.8606, 1.0, 0.8354, 1.0, 0.2032, 1.0, 0.108, 1.0, 0.1926, 0.5, 0.108, 1.0, 0.04651, 1.0, 0.05142, 0.5, 0.04651, 1.0, 0.0, 1.0, 0.05142, 0.5, 0.5332, 0.1539, 0.5339, 0.3314, 0.6756, 0.4722, 0.8545, 0.4597, 0.975, 0.2793, 0.9037, 0.07289, 0.69, 0.031, 0.5901, 1.0, 0.69, 1.0, 0.6406, 1.0, 0.2032, 1.0, 0.1869, 1.0, 0.108, 1.0, 0.5153, 1.0, 0.5901, 1.0, 0.5777, 1.0, 0.6406, 1.0, 0.69, 1.0, 0.6692, 1.0, 0.5777, 1.0, 0.6406, 1.0, 0.6692, 1.0, 0.2992, 1.0, 0.3661, 1.0, 0.3045, 1.0, 0.04651, 1.0, 0.08848, 1.0, 0.0, 1.0, 0.8354, 1.0, 0.8672, 1.0, 0.7713, 1.0, 0.2306, 1.0, 0.2992, 1.0, 0.3045, 1.0, 0.2306, 1.0, 0.3045, 1.0, 0.1869, 1.0, 0.2354, 0.4762, 0.04662, 0.3663, 0.06183, 0.1324, 0.2729, 0.01726, 0.4456, 0.1276, 0.4508, 0.357, 0.6609, 1.0, 0.6692, 1.0, 0.7713, 1.0, 0.828, 1.0, 0.7713, 1.0, 0.8672, 1.0, 0.828, 1.0, 0.3045, 1.0, 0.4219, 1.0, 0.339, 1.0, 0.339, 1.0, 0.1673, 1.0, 0.1869, 1.0, 0.3045, 1.0, 0.9686, 1.0, 0.828, 1.0, 0.8672, 1.0, 0.9727, 1.0, 0.08848, 1.0, 0.1869, 1.0, 0.1673, 1.0, 0.5777, 1.0, 0.6609, 1.0, 0.5156, 1.0, 0.5153, 1.0, 0.5777, 1.0, 0.5156, 1.0, 0.9638, 0.269, 0.7634, 0.03389, 0.538, 0.2493, 0.7431, 0.4717, 0.4219, 1.0, 0.5153, 1.0, 0.5156, 1.0, 0.9531, 0.5, 1.0, 1.0, 0.9219, 1.0, 0.9219, 1.0, 0.7343, 1.0, 0.7642, 0.5, 0.5101, 0.5, 0.7343, 1.0, 0.5309, 1.0, 0.5309, 1.0, 0.3906, 1.0, 0.5101, 0.5, 0.2505, 0.5, 0.3906, 1.0, 0.2512, 1.0, 0.2505, 0.5, 0.2512, 1.0, 0.07968, 1.0, 0.9516, 1.0, 0.7951, 1.0, 0.9221, 0.5, 0.7951, 1.0, 0.5764, 1.0, 0.7089, 0.5, 0.5764, 1.0, 0.3891, 1.0, 0.5214, 0.5, 0.3891, 1.0, 0.2014, 1.0, 0.3021, 0.5, 0.2014, 1.0, 0.01477, 1.0, 0.1139, 0.5, 0.8457, 0.4442, 0.9692, 0.1923, 0.7805, 0.02544, 0.545, 0.1804, 0.5962, 0.4268, 0.2757, 0.4753, 0.04359, 0.3151, 0.09968, 0.07033, 0.3499, 0.05802, 0.4676, 0.3134, 0.9516, 1.0, 0.7951, 1.0, 0.9221, 0.5, 0.7951, 1.0, 0.5764, 1.0, 0.7089, 0.5, 0.5764, 1.0, 0.3891, 1.0, 0.5214, 0.5, 0.3891, 1.0, 0.2014, 1.0, 0.3021, 0.5, 0.2014, 1.0, 0.01477, 1.0, 0.1139, 0.5, 0.8457, 0.4442, 0.9692, 0.1923, 0.7805, 0.02544, 0.545, 0.1804, 0.5962, 0.4268, 0.2757, 0.4753, 0.04359, 0.3151, 0.09968, 0.07033, 0.3499, 0.05802, 0.4676, 0.3134, 0.9844, 1.0, 0.8738, 1.0, 0.9485, 0.5, 0.8738, 1.0, 0.7191, 1.0, 0.7816, 0.5, 0.538, 0.5, 0.7191, 1.0, 0.5156, 1.0, 0.9686, 0.294, 0.8, 0.04562, 0.5342, 0.1989, 0.7079, 0.4544, 0.2951, 1.0, 0.07916, 1.0, 0.2869, 0.5, 0.4145, 0.4119, 0.1517, 0.4432, 0.03228, 0.1867, 0.2711, 0.03509, 0.4766, 0.2054])
me_cube.materials.append(mat_material)
me_cube.materials.append(mat_material_002)
me_cube.use_remesh_preserve_volume = False
me_cube.use_remesh_preserve_attributes = False
me_cube.use_mirror_vertex_groups = False
me_cube.update()
me_cube_001 = bpy.data.meshes.new('Cube.001')
me_cube_001.from_pydata([(0.5413, 0.04656, -0.6188), (0.5411, -0.08078, -0.6023), (0.5413, 0.8104, -0.366), (1.0, 1.0, -1.057), (0.5413, -0.8104, -0.366), (1.0, -1.0, -1.057), (-0.8104, 0.8104, -0.366), (-0.8104, -0.8104, -0.366), (-0.9833, 0.9756, -0.8823), (-0.7656, 0.9955, -0.9951), (-0.9973, 0.7415, -0.9974), (-0.7656, -0.9963, -0.9951), (-0.9952, -0.9936, -0.7687), (-0.9809, -0.8728, -0.9776), (1.0, -1.0, -0.366), (-1.0, -1.0, -0.366), (1.0, 1.0, -0.366), (-1.0, 1.0, -0.366), (0.5413, -0.8104, -0.8788), (-0.8104, -0.8104, -0.8788), (0.5413, 0.8104, -0.8788), (-0.8104, 0.8104, -0.8788), (0.5413, 0.01321, -0.4598), (0.6749, 0.02577, -0.637), (0.6745, -0.04144, -0.4688), (0.8518, 0.06187, -0.372), (0.8042, -0.1, -0.372), (0.6703, 0.03607, -0.372), (0.8021, 0.09591, 0.397), (0.6869, -0.06277, 0.4064), (0.7134, 0.03407, 0.6228), (0.8326, -0.06044, 0.4834), (0.6382, 0.05636, 0.4913), (0.5216, 0.08262, 0.6651), (0.441, 0.002162, 0.7018), (0.5024, -0.05582, 0.5368), (0.4691, -0.08374, 0.6675), (0.324, 0.05175, 0.4621), (0.154, 0.05371, 0.4946), (0.1834, -0.06518, 0.5259), (0.2991, -0.05888, 0.4174), (0.1359, 0.08639, 0.2726), (0.2358, -0.1038, 0.271), (0.2625, 0.08919, 0.2704), (-0.3239, 0.1371, -0.9583), (-0.3682, -0.07064, -0.9583), (-0.2732, -0.01613, -1.724), (-0.373, 0.08003, -1.865), (-0.3421, -0.07482, -1.795), (-0.2928, 0.1306, -1.79), (-0.1551, -0.01568, -1.876), (-0.1133, 0.1067, -1.904), (-0.103, -0.007996, -2.06), (-0.04239, -0.07152, -1.97), (-0.01294, 0.1223, -2.006), (0.008169, 0.08439, -1.855), (0.1763, 0.1253, -1.786), (0.0934, 0.09025, -1.74), (0.1075, -0.06928, -1.807), (0.1905, 0.0009165, -1.869), (0.1359, -0.03715, -1.433), (0.2456, 0.1001, -1.452), (0.1407, 0.1125, -1.454), (0.2632, -0.06741, -1.289), (0.3479, -0.02373, -1.356), (0.3287, 0.06459, -1.178), (0.2724, 0.1345, -1.322), (0.9823, 0.1226, -1.345), (0.9856, -0.06032, -1.212), (-0.2476, -0.5108, -0.996), (-0.3026, -0.3612, -0.9961), (-0.1465, -0.2913, -0.9961), (-0.09039, -0.4614, -0.996), (-0.1937, -0.5138, -1.542), (-0.2955, -0.3547, -1.461), (-0.1181, -0.2946, -1.573), (-0.05304, -0.4585, -1.465), (-0.03776, -0.4712, -1.674), (-0.1223, -0.3626, -1.666), (-0.06299, -0.3331, -1.478), (1.05, -0.5273, -1.602), (1.05, -0.3433, -1.69), (1.05, -0.347, -1.473), (0.7978, -0.3818, -0.3855), (0.8271, -0.5, -0.3863), (0.8738, -0.4533, -0.23), (0.8033, -0.3975, -0.1559), (0.7578, -0.5001, -0.1766), (0.7404, -0.406, -0.1956), (0.8581, -0.4176, -0.1373), (0.795, -0.4415, -0.1746), (0.8574, -0.4613, -0.1357), (0.7825, -0.347, -0.1872), (0.771, -0.4202, -0.2036), (0.7972, -0.4201, -0.1681), (0.7825, -0.4701, -0.1872), (0.771, -0.5433, -0.2036), (0.7972, -0.5432, -0.1681), (0.7135, -0.4394, -0.2385), (0.7855, -0.4339, -0.2133), (0.7625, -0.4445, -0.1806)], [], [(22, 24, 1), (1, 23, 0), (27, 28, 25), (25, 31, 26), (26, 29, 27), (29, 36, 35), (35, 36, 40), (33, 38, 34), (37, 41, 33), (39, 41, 42), (37, 43, 41), (45, 46, 44), (52, 53, 48), (47, 54, 52), (49, 51, 54), (50, 55, 51), (55, 56, 54), (56, 61, 59), (59, 61, 63), (60, 65, 62), (60, 63, 65), (65, 67, 66), (66, 67, 64), (63, 68, 65), (65, 68, 67), (71, 72, 76), (69, 70, 74), (72, 69, 76), (70, 71, 74), (73, 74, 78), (74, 75, 78), (78, 75, 81), (75, 82, 81), (75, 79, 82), (77, 78, 81), (79, 76, 82), (85, 84, 83), (85, 86, 87), (22, 2, 20, 18, 4, 1, 0), (10, 8, 9), (12, 13, 11), (22, 4, 2), (23, 1, 24), (22, 23, 24), (25, 28, 31), (29, 26, 31), (27, 29, 32), (27, 32, 28), (31, 28, 30), (29, 35, 32), (29, 31, 36), (28, 32, 33), (34, 36, 30), (32, 35, 37), (32, 37, 33), (40, 36, 39), (34, 38, 39), (39, 36, 34), (33, 41, 38), (41, 43, 42), (40, 39, 42), (39, 38, 41), (27, 25, 26), (47, 44, 49), (45, 48, 46), (44, 46, 49), (45, 47, 48), (49, 46, 50), (54, 47, 49), (50, 53, 58), (51, 55, 54), (55, 50, 58), (53, 52, 59), (59, 54, 56), (60, 57, 58), (60, 58, 63), (63, 58, 59), (61, 62, 66), (57, 60, 62), (64, 63, 61), (62, 65, 66), (64, 67, 68), (69, 73, 76), (69, 74, 73), (71, 75, 74), (71, 76, 79), (71, 79, 75), (73, 78, 77), (76, 80, 82), (80, 76, 73), (77, 81, 80), (84, 85, 87), (86, 85, 83), (88, 86, 83), (87, 86, 88), (89, 91, 90), (90, 91, 89), (94, 93, 92), (93, 94, 92), (97, 96, 95), (96, 97, 95), (100, 99, 98), (98, 99, 100), (14, 15, 12, 11, 5), (40, 42, 43, 37), (14, 5, 3, 16), (17, 16, 3, 9, 8), (10, 13, 12, 15, 17, 8), (4, 7, 15, 14), (10, 9, 3, 5, 11, 13), (4, 14, 16, 2), (17, 15, 7, 6), (2, 16, 17, 6), (19, 18, 20, 21), (19, 21, 6, 7), (18, 19, 7, 4), (21, 20, 2, 6), (62, 61, 56, 57), (22, 1, 4), (23, 22, 0), (30, 28, 33), (30, 36, 31), (34, 30, 33), (37, 35, 40), (45, 44, 47), (50, 46, 48), (51, 49, 50), (52, 48, 47), (50, 48, 53), (59, 52, 54), (58, 53, 59), (58, 57, 55), (56, 55, 57), (69, 72, 71, 70), (64, 61, 66), (68, 63, 64), (88, 83, 84, 87), (73, 77, 80), (81, 82, 80)])
me_cube_001.polygons.foreach_set('use_smooth', [0, 0, 1, 1, 1, 1, 1, 1, 1, 1, 1, 1, 1, 1, 1, 1, 1, 1, 1, 1, 1, 1, 1, 1, 1, 1, 1, 1, 1, 1, 1, 1, 1, 1, 1, 1, 1, 1, 0, 0, 0, 0, 0, 0, 1, 1, 1, 1, 1, 1, 1, 1, 1, 1, 1, 1, 1, 1, 1, 1, 1, 1, 1, 1, 1, 1, 1, 1, 1, 1, 1, 1, 1, 1, 1, 1, 1, 1, 1, 1, 1, 1, 1, 1, 1, 1, 1, 1, 1, 1, 1, 1, 1, 1, 1, 1, 1, 1, 1, 1, 1, 1, 1, 0, 1, 0, 0, 0, 0, 0, 0, 0, 0, 0, 0, 0, 0, 1, 0, 0, 1, 1, 1, 1, 1, 1, 1, 1, 1, 1, 1, 1, 1, 1, 1, 1, 1, 1, 1])
me_cube_001.polygons.foreach_set('material_index', [0, 0, 1, 1, 1, 1, 1, 1, 1, 1, 1, 1, 1, 1, 1, 1, 1, 1, 1, 1, 1, 1, 1, 1, 1, 1, 1, 1, 1, 1, 1, 1, 1, 1, 1, 1, 1, 1, 0, 0, 0, 0, 0, 0, 1, 1, 1, 1, 1, 1, 1, 1, 1, 1, 1, 1, 1, 1, 1, 1, 1, 1, 1, 1, 1, 1, 1, 1, 1, 1, 1, 1, 1, 1, 1, 1, 1, 1, 1, 1, 1, 1, 1, 1, 1, 1, 1, 1, 1, 1, 1, 1, 1, 1, 1, 1, 1, 1, 1, 1, 1, 1, 1, 0, 1, 0, 0, 0, 0, 0, 0, 0, 0, 0, 0, 0, 0, 1, 0, 0, 1, 1, 1, 1, 1, 1, 1, 1, 1, 1, 1, 1, 1, 1, 1, 1, 1, 1, 1])
_uv = me_cube_001.uv_layers.new(name='UVMap')
_uv.uv.foreach_set('vector', [0.215, 0.8047, 0.3144, 1.0, 0.5976, 0.8047, 0.5976, 0.8047, 0.8023, 1.0, 0.8604, 0.8047, 1.0, 0.5, 0.9015, 1.0, 0.8533, 0.5, 0.8533, 0.5, 0.6764, 1.0, 0.5497, 0.5, 0.5497, 0.5, 0.364, 1.0, 0.1954, 0.5, 0.364, 1.0, 0.6037, 1.0, 0.3502, 1.0, 0.3502, 1.0, 0.6037, 1.0, 0.3551, 1.0, 0.9003, 1.0, 0.8228, 1.0, 0.7505, 1.0, 0.1503, 1.0, 0.00523, 1.0, 0.0, 1.0, 0.6669, 1.0, 0.8247, 1.0, 0.4522, 1.0, 0.1503, 1.0, 0.1006, 1.0, 0.00523, 1.0, 0.4604, 1.0, 0.6784, 0.5, 0.9388, 1.0, 0.3052, 0.5, 0.4727, 0.5, 0.4427, 0.5, 0.1809, 0.5, 0.08805, 0.5, 0.3052, 0.5, 0.9362, 0.5, 0.9044, 0.5, 1.0, 0.5, 0.6681, 0.5, 0.8443, 0.5, 0.9044, 0.5, 0.8443, 0.5, 1.0, 0.5, 1.0, 0.5, 0.07613, 0.5, 0.1288, 0.5, 0.299, 0.5, 0.299, 0.5, 0.1288, 0.5, 0.5745, 0.5, 0.6683, 0.5, 0.7802, 0.5, 0.8841, 0.5, 0.6683, 0.5, 0.5745, 0.5, 0.7802, 0.5, 0.7802, 0.5, 0.9536, 0.5, 0.9424, 0.5, 0.01167, 0.5, 0.1261, 0.5, 0.3466, 0.5, 0.5745, 0.5, 0.6021, 0.5, 0.7802, 0.5, 0.7802, 0.5, 0.6021, 0.5, 0.9536, 0.5, 0.438, 0.5, 0.1704, 0.5, 0.1563, 1.0, 0.9229, 0.5, 0.6899, 0.5, 0.6852, 1.0, 0.1704, 0.5, 0.01473, 0.5, 0.1563, 1.0, 0.6899, 0.5, 0.438, 0.5, 0.6852, 1.0, 0.9138, 1.0, 0.6852, 1.0, 0.7065, 1.0, 0.6852, 1.0, 0.5635, 1.0, 0.7065, 1.0, 0.7065, 1.0, 0.5635, 1.0, 0.6672, 1.0, 0.5635, 1.0, 0.3232, 1.0, 0.6672, 1.0, 0.5635, 1.0, 0.3647, 1.0, 0.3232, 1.0, 0.8337, 1.0, 0.7065, 1.0, 0.6672, 1.0, 0.3647, 1.0, 0.1563, 1.0, 0.3232, 1.0, 0.7352, 1.0, 0.529, 0.5, 0.9732, 0.5, 0.7352, 1.0, 0.8669, 1.0, 0.4826, 1.0, 0.6487, 0.6246, 0.6487, 0.5237, 0.6487, 0.5237, 0.6487, 0.7263, 0.6487, 0.7263, 0.6487, 0.6329, 0.6487, 0.6201, 0.3752, 0.2173, 0.3731, 0.2442, 0.375, 0.2371, 0.4049, 0.00201, 0.3847, 0.004122, 0.3879, 0.0, 0.6487, 0.6246, 0.6487, 0.7263, 0.6487, 0.5237, 0.8023, 1.0, 0.5976, 0.8047, 0.3144, 1.0, 0.215, 0.8047, 0.02081, 1.0, 0.3144, 1.0, 0.8533, 0.5, 0.9015, 1.0, 0.6764, 1.0, 0.364, 1.0, 0.5497, 0.5, 0.6764, 1.0, 0.1954, 0.5, 0.364, 1.0, 0.1394, 1.0, 0.1954, 0.5, 0.1394, 1.0, 0.0302, 1.0, 0.6764, 1.0, 0.9015, 1.0, 0.7956, 1.0, 0.364, 1.0, 0.3502, 1.0, 0.1394, 1.0, 0.364, 1.0, 0.6764, 1.0, 0.6037, 1.0, 0.0302, 1.0, 0.1394, 1.0, 0.0, 1.0, 0.7505, 1.0, 0.6037, 1.0, 0.7956, 1.0, 0.1394, 1.0, 0.3502, 1.0, 0.1503, 1.0, 0.1394, 1.0, 0.1503, 1.0, 0.0, 1.0, 0.3551, 1.0, 0.6037, 1.0, 0.6669, 1.0, 0.7505, 1.0, 0.8228, 1.0, 0.6669, 1.0, 0.6669, 1.0, 0.6037, 1.0, 0.7505, 1.0, 0.9003, 1.0, 0.8247, 1.0, 0.8228, 1.0, 0.4666, 0.2929, 0.1442, 0.4151, 0.1954, 0.07021, 0.3551, 1.0, 0.6669, 1.0, 0.4522, 1.0, 0.6669, 1.0, 0.8228, 1.0, 0.8247, 1.0, 0.5776, 0.3101, 0.9166, 0.3774, 0.8124, 0.05692, 0.1809, 0.5, 0.0503, 1.0, 0.04042, 0.5, 0.4604, 1.0, 0.4427, 0.5, 0.6784, 0.5, 0.9388, 1.0, 0.6784, 0.5, 0.9362, 0.5, 0.4604, 1.0, 0.1809, 0.5, 0.4427, 0.5, 0.9362, 0.5, 0.6784, 0.5, 0.6681, 0.5, 0.08805, 0.5, 0.1809, 0.5, 0.04042, 0.5, 0.6681, 0.5, 0.4727, 0.5, 0.5429, 0.5, 0.9044, 0.5, 0.8443, 0.5, 1.0, 0.5, 0.8443, 0.5, 0.6681, 0.5, 0.5429, 0.5, 0.4727, 0.5, 0.3052, 0.5, 0.299, 0.5, 0.299, 0.5, 0.08805, 0.5, 0.07613, 0.5, 0.6683, 0.5, 0.8845, 0.5, 0.5429, 0.5, 0.6683, 0.5, 0.5429, 0.5, 0.5745, 0.5, 0.5745, 0.5, 0.5429, 0.5, 0.299, 0.5, 1.0, 0.5, 0.8841, 0.5, 0.9424, 0.5, 0.8845, 0.5, 0.6683, 0.5, 0.8841, 0.5, 0.3466, 0.5, 0.5745, 0.5, 0.1288, 0.5, 0.8841, 0.5, 0.7802, 0.5, 0.9424, 0.5, 0.3466, 0.5, 0.1261, 0.5, 0.6021, 0.5, 0.01473, 0.5, 0.002405, 1.0, 0.1563, 1.0, 0.9229, 0.5, 0.6852, 1.0, 0.9138, 1.0, 0.438, 0.5, 0.5635, 1.0, 0.6852, 1.0, 0.438, 0.5, 0.1563, 1.0, 0.3647, 1.0, 0.438, 0.5, 0.3647, 1.0, 0.5635, 1.0, 0.9138, 1.0, 0.7065, 1.0, 0.8337, 1.0, 0.1563, 1.0, 0.05759, 1.0, 0.3232, 1.0, 0.05759, 1.0, 0.1563, 1.0, 0.002405, 1.0, 0.8337, 1.0, 0.6672, 1.0, 0.9375, 1.0, 0.529, 0.5, 0.7352, 1.0, 0.4826, 1.0, 0.8669, 1.0, 0.7352, 1.0, 0.9732, 0.5, 0.1181, 1.0, 0.0, 1.0, 0.1204, 0.5, 0.2269, 0.1038, 0.4508, 0.357, 0.09442, 0.3942, 0.964, 1.0, 0.4812, 1.0, 0.6197, 0.5, 0.6197, 0.5, 0.4812, 1.0, 0.07968, 1.0, 0.8838, 1.0, 0.3949, 1.0, 0.3476, 0.5, 0.3949, 1.0, 0.01477, 1.0, 0.3476, 0.5, 0.8838, 1.0, 0.3949, 1.0, 0.3476, 0.5, 0.3949, 1.0, 0.01477, 1.0, 0.3476, 0.5, 0.9844, 1.0, 0.7915, 1.0, 0.8073, 0.5, 0.4386, 0.5, 0.7915, 1.0, 0.2974, 1.0, 0.625, 0.75, 0.625, 1.0, 0.4075, 0.9969, 0.3773, 0.9696, 0.375, 0.75, 0.3551, 1.0, 0.4522, 1.0, 0.1006, 1.0, 0.1503, 1.0, 0.625, 0.75, 0.375, 0.75, 0.375, 0.5, 0.625, 0.5, 0.625, 0.25, 0.625, 0.5, 0.375, 0.5, 0.378, 0.2827, 0.3623, 0.2756, 0.3752, 0.2173, 0.3781, 0.03256, 0.4049, 0.00201, 0.625, 0.0, 0.625, 0.25, 0.3623, 0.2756, 0.6487, 0.7263, 0.8513, 0.7263, 0.875, 0.75, 0.625, 0.75, 0.128, 0.5326, 0.1553, 0.5018, 0.375, 0.5, 0.375, 0.75, 0.159, 0.7473, 0.1351, 0.7173, 0.6487, 0.7263, 0.625, 0.75, 0.625, 0.5, 0.6487, 0.5237, 0.875, 0.5, 0.875, 0.75, 0.8513, 0.7263, 0.8513, 0.5237, 0.6487, 0.5237, 0.625, 0.5, 0.875, 0.5, 0.8513, 0.5237, 0.8513, 0.7263, 0.6487, 0.7263, 0.6487, 0.5237, 0.8513, 0.5237, 0.8513, 0.7263, 0.8513, 0.5237, 0.8513, 0.5237, 0.8513, 0.7263, 0.6487, 0.7263, 0.8513, 0.7263, 0.8513, 0.7263, 0.6487, 0.7263, 0.8513, 0.5237, 0.6487, 0.5237, 0.6487, 0.5237, 0.8513, 0.5237, 0.8841, 0.5, 1.0, 0.5, 1.0, 0.5, 0.8845, 0.5, 0.6487, 0.6246, 0.6487, 0.6329, 0.6487, 0.7263, 0.8023, 1.0, 0.9853, 0.8047, 0.8604, 0.8047, 0.7956, 1.0, 0.9015, 1.0, 0.9003, 1.0, 0.7956, 1.0, 0.6037, 1.0, 0.6764, 1.0, 0.7505, 1.0, 0.7956, 1.0, 0.9003, 1.0, 0.1503, 1.0, 0.3502, 1.0, 0.3551, 1.0, 0.4604, 1.0, 0.0503, 1.0, 0.1809, 0.5, 0.6681, 0.5, 0.6784, 0.5, 0.4427, 0.5, 0.9044, 0.5, 0.9362, 0.5, 0.6681, 0.5, 0.3052, 0.5, 0.4427, 0.5, 0.1809, 0.5, 0.6681, 0.5, 0.4427, 0.5, 0.4727, 0.5, 0.299, 0.5, 0.3052, 0.5, 0.08805, 0.5, 0.5429, 0.5, 0.4727, 0.5, 0.299, 0.5, 0.5429, 0.5, 0.8845, 0.5, 0.8443, 0.5, 1.0, 0.5, 0.8443, 0.5, 0.8845, 0.5, 0.8452, 0.4439, 0.5601, 0.3538, 0.6702, 0.05537, 0.9567, 0.1683, 0.3466, 0.5, 0.1288, 0.5, 0.01167, 0.5, 0.6021, 0.5, 0.5745, 0.5, 0.3466, 0.5, 0.1181, 1.0, 0.1204, 0.5, 0.529, 0.5, 0.4826, 1.0, 0.9138, 1.0, 0.8337, 1.0, 0.9375, 1.0, 0.4348, 0.1455, 0.08027, 0.1669, 0.2702, 0.4413])
me_cube_001.materials.append(mat_material_003)
me_cube_001.materials.append(mat_material_001)
me_cube_001.use_remesh_preserve_volume = False
me_cube_001.use_remesh_preserve_attributes = False
me_cube_001.use_mirror_vertex_groups = False
me_cube_001.update()

# ---- objects
ob_waschbecken_lod0 = bpy.data.objects.new('Waschbecken_LOD0', me_cube)
ob_waschbecken_lod1 = bpy.data.objects.new('Waschbecken_LOD1', me_cube_001)

# ---- transforms, parenting, visibility, modifiers, constraints
ob_waschbecken_lod0.location = (0.0, 0.0, 0.2925)
ob_waschbecken_lod0.scale = (0.2422, 0.2422, 0.2422)
ob_waschbecken_lod0.lock_rotations_4d = False
ob_waschbecken_lod0.empty_display_type = 'ARROWS'
ob_waschbecken_lod0.lineart.crease_threshold = 0.0
ob_waschbecken_lod1.location = (0.0, 0.0, 0.2925)
ob_waschbecken_lod1.scale = (0.2422, 0.2422, 0.2422)
ob_waschbecken_lod1.lock_rotations_4d = False
ob_waschbecken_lod1.empty_display_type = 'ARROWS'
ob_waschbecken_lod1.lineart.crease_threshold = 0.0

# ---- collection membership
scene.collection.objects.link(ob_waschbecken_lod0)
scene.collection.objects.link(ob_waschbecken_lod1)

# ---- scene / render settings (as saved in the file)
scene.frame_start = 1; scene.frame_end = 250; scene.frame_set(1)
scene.render.engine = 'CYCLES'
scene.cycles.sampling_pattern = 'TABULATED_SOBOL'
scene.cycles.use_light_tree = False
scene.view_settings.view_transform = 'Filmic'
bpy.context.view_layer.update()

# ---- added for rendering (the .blend has no active camera and no usable light): camera, sun
cam_auto = bpy.data.cameras.new('AutoCamera')
cam_auto.lens = 50.0
cam_auto.sensor_width = 36.0
cam_auto.clip_end = 1000.0
ob_auto_camera = bpy.data.objects.new('AutoCamera', cam_auto)
scene.collection.objects.link(ob_auto_camera)
ob_auto_camera.location = (0.897761, -1.07004, 0.841316)
ob_auto_camera.rotation_euler = (1.09748, -7.21219e-08, 0.694738)
scene.camera = ob_auto_camera
light_auto_sun = bpy.data.lights.new('AutoSun', 'SUN')
light_auto_sun.energy = 3.0
light_auto_sun.angle = 0.0523599
ob_auto_sun = bpy.data.objects.new('AutoSun', light_auto_sun)
scene.collection.objects.link(ob_auto_sun)
ob_auto_sun.rotation_euler = (0.872665, 0.174533, 0.523599)
bpy.context.view_layer.update()
